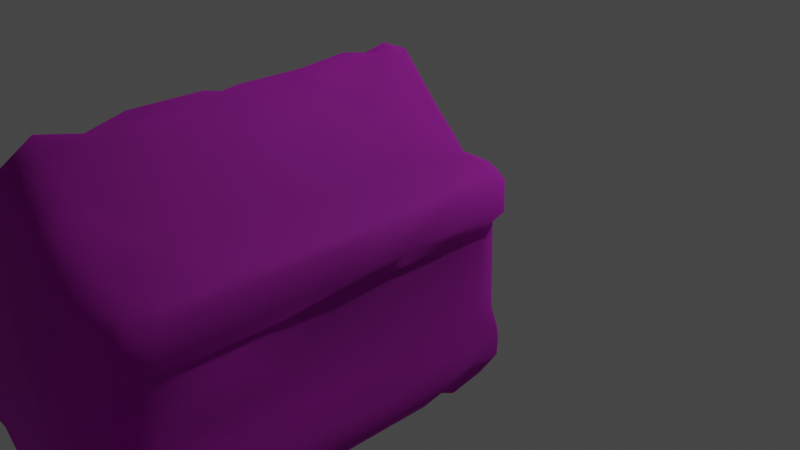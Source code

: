 # Source: Ruins_Pillar_4m_B.blend  (saved by Blender 3.5.10; exported with 4.5.12 LTS)
import bpy
from mathutils import Matrix  # noqa: F401  (used for matrix-valued properties, if any)

bpy.ops.wm.read_factory_settings(use_empty=True)
scene = bpy.context.scene
scene.name = 'Scene'

# ---- collections
col_collection = bpy.data.collections.new('Collection'); scene.collection.children.link(col_collection)

# ---- images (referenced by path relative to the original .blend; pixels are not part of the script)
import os
ASSET_DIR = os.environ.get("B2B_ASSET_DIR", "")  # directory of the original .blend (textures are referenced by path, not embedded)
HERE = os.path.dirname(os.path.abspath(__file__))  # packed textures are extracted next to this script under _unpacked/

def load_image(name, relpath, width, height, colorspace="sRGB"):
    """Load a texture the original file referenced (path relative to the .blend, or extracted next to this script)."""
    p = next((c for c in (os.path.join(HERE, relpath), os.path.join(ASSET_DIR, relpath)) if relpath and os.path.exists(c)), "")
    if p:
        img = bpy.data.images.load(p, check_existing=True)
        img.name = name
    else:  # same state as the original file: an image datablock whose file is absent (Cycles renders it pink)
        img = bpy.data.images.new(name, width, height)
        img.source = "FILE"
        img.filepath = "//" + (relpath or name)
    img.colorspace_settings.name = colorspace
    return img
img_dn_hl_ruins_pillar_b_d_png = load_image('Dn_HL_Ruins_Pillar_B_d.png', 'Dn_HL_Ruins_Pillar_B_d.png', 1024, 1024, 'sRGB')
img_dn_hl_ruins_pillar_b_mre_png = load_image('Dn_HL_Ruins_Pillar_B_mre.png', 'Dn_HL_Ruins_Pillar_B_mre.png', 1024, 1024, 'sRGB')
img_c__users_joo_desktop_files_game_environment_hell_textures_ruins = load_image('C__Users_joo_Desktop_Files_Game_Environment_Hell_Textures_Ruins', 'C__Users_joo_Desktop_Files_Game_Environment_Hell_Textures_RuinsUpdate__Dn_HL_Ruins_Pillar_B_n_png_Normal_Bump.png', 1024, 1024, 'sRGB')

# ---- materials (node trees are filled in below, after node groups)
mat_dn_hl_ruins_pillar_b = bpy.data.materials.new('Dn_HL_Ruins_Pillar_B')
mat_dn_hl_ruins_pillar_b.use_transparent_shadow = False
mat_dn_hl_ruins_pillar_b.diffuse_color = (0.588, 0.588, 0.588, 1.0)
mat_dn_hl_ruins_pillar_b.roughness = 0.9

# ---- material node trees
mat_dn_hl_ruins_pillar_b.use_nodes = True; mat_dn_hl_ruins_pillar_b.node_tree.nodes.clear()
_N = mat_dn_hl_ruins_pillar_b.node_tree.nodes; _L = mat_dn_hl_ruins_pillar_b.node_tree.links
n0 = _N.new('ShaderNodeBsdfPrincipled'); n0.name = 'Principled BSDF'; n0.location = (0, 300)
n0.distribution = 'GGX'
n0.subsurface_method = 'RANDOM_WALK_SKIN'
n0.inputs[2].default_value = 0.9
n0.inputs[13].default_value = 0.0
n0.inputs[18].default_value = 1.0
n0.inputs[27].default_value = (0.0, 0.0, 0.0, 1.0)
n0.inputs[28].default_value = 1.0
n1 = _N.new('ShaderNodeOutputMaterial'); n1.name = 'Material Output'; n1.location = (280, 300)
n2 = _N.new('ShaderNodeTexImage'); n2.name = 'Image Texture'; n2.location = (-480, 300)
n2.image = img_dn_hl_ruins_pillar_b_d_png
n3 = _N.new('ShaderNodeTexImage'); n3.name = 'Image Texture.001'; n3.location = (-480, 0)
n3.image = img_dn_hl_ruins_pillar_b_mre_png
n4 = _N.new('ShaderNodeTexImage'); n4.name = 'Image Texture.002'; n4.location = (-480, -300)
n4.image = img_c__users_joo_desktop_files_game_environment_hell_textures_ruins
n5 = _N.new('ShaderNodeNormalMap'); n5.name = 'Normal Map'; n5.location = (-200, -300)
n5.inputs[0].default_value = 0.0
_L.new(n2.outputs[0], n0.inputs[0])
_L.new(n4.outputs[0], n5.inputs[1])
_L.new(n5.outputs[0], n0.inputs[5])
_L.new(n0.outputs[0], n1.inputs[0])
_L.new(n3.outputs[0], n0.inputs[1])
n1.is_active_output = True

# ---- world
world_world = bpy.data.worlds.new('World'); scene.world = world_world
world_world.use_nodes = True; world_world.node_tree.nodes.clear()
_N = world_world.node_tree.nodes; _L = world_world.node_tree.links
n0 = _N.new('ShaderNodeOutputWorld'); n0.name = 'World Output'; n0.location = (300, 300)
n1 = _N.new('ShaderNodeBackground'); n1.name = 'Background'; n1.location = (10, 300)
n1.inputs[0].default_value = (0.05088, 0.05088, 0.05088, 1.0)
_L.new(n1.outputs[0], n0.inputs[0])
n0.is_active_output = True
world_world.color = (0.05088, 0.05088, 0.05088)
world_world.use_sun_shadow = False
world_world.sun_shadow_jitter_overblur = 0.0

# ---- cameras
cam_camera = bpy.data.cameras.new('Camera')
cam_camera.clip_end = 100.0
cam_camera.ortho_scale = 7.314

# ---- lights
light_light = bpy.data.lights.new('Light', 'POINT')
light_light.transmission_factor = 0.0
light_light.energy = 1000.0
light_light.shadow_soft_size = 0.1
light_light.shadow_maximum_resolution = 0.006
light_light.use_absolute_resolution = True

# ---- meshes
me_ruins_pillar_4m_b = bpy.data.meshes.new('Ruins_Pillar_4m_B')
me_ruins_pillar_4m_b.from_pydata([(1.35, 0.5465, 3.985), (1.312, 0.9306, 4.0), (1.228, 0.4155, 4.0), (0.8188, 0.9458, 4.0), (1.208, 0.1048, 4.0), (-0.4342, 1.303, 4.001), (0.4504, 1.334, 4.001), (0.02834, 1.741, 3.998), (1.258, -0.4904, 4.0), (0.8143, -0.9975, 4.0), (1.356, -0.9742, 3.999), (-0.7981, -0.9727, 4.0), (0.01872, -1.781, 3.998), (-1.321, -0.8482, 4.0), (-1.172, -0.9565, 3.988), (-1.321, -0.5693, 4.0), (-1.19, -0.4352, 4.0), (-1.178, 0.3699, 4.0), (-0.7895, 0.9438, 3.991), (-1.322, 0.5349, 3.999), (-1.315, 0.9043, 3.998), (0.3421, -1.543, -0.03369), (-0.124, -1.654, -0.03318), (0.8552, -0.9797, -0.03369), (-0.6169, -1.237, -0.0342), (1.222, -0.4681, -0.03369), (1.118, -1.009, -0.03674), (1.325, -0.8082, -0.03064), (1.329, -0.7227, -0.02759), (-0.833, -1.029, -0.0342), (1.215, 0.4296, -0.03369), (1.358, 0.8714, -0.0281), (1.373, 0.5865, -0.01743), (1.263, 0.9291, -0.03013), (-1.426, -0.7348, -0.02963), (-1.354, -0.9575, -0.03267), (-1.251, -0.463, -0.03165), (-1.228, -0.1584, -0.02963), (-1.233, 0.07136, -0.03369), (-1.238, 0.4205, -0.03521), (-0.7692, 1.006, -0.03521), (-1.39, 0.7049, -0.04182), (-1.205, 0.8603, -0.008795), (0.7981, 0.9165, -0.0342), (-0.5481, 1.265, -0.04029), (0.8502, 0.999, -0.01134), (0.05212, 1.794, -0.03013), (0.7257, 1.167, 0.01051), (0.5349, 1.33, 0.002383), (-1.284, 0.379, 3.817), (-1.476, 0.5886, 3.608), (-1.32, 0.414, 2.852), (-1.466, 0.8907, 3.692), (-1.458, 0.6007, 3.085), (-1.402, 1.018, 3.72), (-1.475, 0.9342, 3.183), (-1.467, 0.5896, 2.282), (-1.318, 0.417, 1.473), (-0.8188, 1.022, 3.79), (-1.417, 0.5587, 1.385), (-0.6007, 1.333, 3.745), (-0.8881, 1.037, 3.514), (-1.492, 0.6235, 0.799), (-1.339, 0.4271, 0.8086), (-1.318, 0.4175, 0.4642), (-1.331, 0.4089, 0.08875), (-1.47, 0.7146, 1.326), (-1.458, 0.958, 2.036), (-1.477, 0.6832, 0.09129), (-1.339, 0.9114, 0.08265), (-1.473, 0.8922, 0.2188), (-1.474, 0.8988, 0.9616), (-1.468, 1.007, 0.7594), (-1.394, 1.024, 0.1558), (-1.289, 1.027, 0.926), (-1.409, 1.022, 1.096), (-1.141, 1.019, 0.1263), (-0.8998, 1.039, 0.9377), (-1.175, 0.8983, 0.01508), (-0.8522, 1.045, 0.07401), (-0.7945, 1.134, 0.3296), (-0.5764, 1.354, 0.1106), (-0.1245, 1.665, -0.01438), (-0.02378, 1.877, 0.1756), (-0.1189, 1.783, 0.3534), (0.1518, 1.837, 0.2676), (0.3067, 1.67, 0.0796), (-0.008602, 1.895, 0.6837), (0.6584, 1.335, 0.1705), (0.4074, 1.602, 0.5252), (0.9236, 1.057, 0.2041), (0.9175, 1.054, 0.676), (0.9944, 1.064, 0.1258), (1.178, 1.004, 0.004922), (1.277, 0.96, -0.00016), (1.326, 0.956, 0.08113), (1.403, 1.042, 0.2473), (1.486, 0.9048, 0.1202), (1.373, 1.054, 0.8335), (1.49, 0.9747, 0.8025), (1.471, 0.625, 0.09434), (1.487, 0.9261, 1.234), (1.496, 0.6715, 1.295), (1.285, 1.051, 1.173), (0.915, 1.065, 1.193), (1.497, 0.9777, 1.501), (1.424, 1.044, 1.638), (0.3927, 1.572, 0.9971), (1.412, 1.043, 2.254), (0.8967, 1.065, 1.946), (0.5, 1.497, 1.452), (0.4165, 1.547, 1.844), (0.5278, 1.431, 0.8157), (0.3517, 1.527, 0.7924), (0.2935, 1.683, 0.8569), (0.08654, 1.866, 1.259), (0.09463, 1.884, 0.6532), (-0.07186, 1.831, 1.132), (-0.04656, 1.856, 1.815), (0.06326, 1.883, 2.063), (-0.1695, 1.746, 1.909), (0.1761, 1.813, 2.517), (-0.0501, 1.884, 2.154), (0.879, 1.088, 2.628), (-0.009615, 1.912, 2.906), (0.1265, 1.831, 3.146), (-0.3482, 1.564, 2.381), (-0.1827, 1.725, 3.289), (-0.7156, 1.2, 1.692), (-0.8466, 1.03, 2.047), (-1.35, 1.013, 1.992), (-0.8856, 1.064, 2.524), (-1.421, 1.022, 2.551), (-0.9772, 1.046, 3.0), (-0.9145, 1.019, 2.926), (-0.75, 1.212, 2.59), (-0.4327, 1.489, 3.566), (-0.379, 1.42, 3.732), (-0.2449, 1.681, 3.765), (-0.2211, 1.592, 3.88), (0.02125, 1.936, 3.7), (0.3806, 1.624, 3.71), (0.5197, 1.382, 3.809), (0.9074, 1.08, 3.058), (0.5825, 1.409, 3.566), (0.8972, 1.072, 3.726), (1.449, 1.065, 2.974), (1.401, 0.9863, 3.862), (1.393, 1.053, 3.611), (1.484, 0.957, 2.083), (1.486, 0.9539, 3.619), (1.477, 0.6462, 3.701), (1.475, 0.6523, 2.464), (1.498, 0.6376, 1.809), (1.332, 0.4327, 3.699), (1.329, 0.4266, 2.485), (1.337, -0.166, 3.669), (1.348, 0.3224, 3.088), (1.343, -0.1483, 2.447), (1.341, 0.4691, 2.061), (1.404, 0.4818, 1.6), (1.343, 0.4307, 1.266), (1.356, -0.4555, 1.436), (1.458, 0.5739, 0.7309), (1.358, 0.4448, 0.7319), (1.337, 0.4489, 0.2305), (1.34, -0.4792, 0.2782), (1.263, 0.4216, 0.006953), (1.305, -0.4671, 0.01864), (1.366, -0.6569, -0.001174), (1.468, -0.6807, 0.09281), (1.484, -0.6609, 0.9722), (1.47, -0.8826, 0.106), (1.483, -0.7394, 1.459), (1.372, -1.083, 0.2315), (1.458, -1.061, 0.6826), (1.472, -0.9696, 0.8569), (1.249, -1.097, 0.5851), (1.155, -1.098, 0.09535), (0.8466, -1.096, 0.1467), (0.8831, -1.045, 0.3839), (0.8856, -1.116, 0.6847), (1.405, -1.083, 0.9976), (0.7495, -1.241, 0.08214), (0.8983, -1.099, 1.716), (0.1716, -1.823, 0.104), (0.8411, -1.188, 1.37), (0.08552, -1.936, 0.6745), (1.412, -1.08, 1.938), (-0.02024, -1.926, 0.2061), (-0.2637, -1.641, 0.03032), (-0.2343, -1.748, 0.1385), (-0.3057, -1.68, 0.6791), (-0.3355, -1.653, 0.329), (-0.5121, -1.491, 0.08164), (-0.6923, -1.293, 0.2782), (-0.8775, -1.077, 1.199), (-0.8841, -1.098, 0.2025), (-1.323, -1.087, 0.09637), (-1.407, -1.055, 0.7172), (-1.483, -0.9251, 0.07859), (-1.468, -0.9939, 0.485), (-1.476, -0.667, 0.1777), (-1.332, -0.4393, 0.03744), (-1.468, -0.6629, 0.6892), (-1.306, 0.2176, 0.1406), (-1.317, -0.4448, 0.4337), (-1.492, -0.9468, 1.346), (-1.339, -0.4367, 1.22), (-1.498, -0.6098, 1.277), (-1.321, -0.4372, 1.456), (-1.442, -0.8143, 1.517), (-1.341, -1.06, 1.419), (-1.301, -0.4686, 1.71), (-1.311, -0.4514, 2.535), (-1.461, -0.6128, 1.825), (-1.346, -1.046, 1.731), (-1.46, -0.63, 2.546), (-1.465, -0.9833, 1.824), (-1.347, -0.4539, 2.978), (-1.47, -0.752, 2.859), (-1.47, -1.013, 2.759), (-1.322, 0.2702, 3.664), (-1.313, -0.2804, 3.744), (-1.271, -0.416, 3.819), (-1.481, -0.6306, 3.124), (-1.383, -0.6012, 3.838), (-1.461, -0.6311, 3.739), (-1.464, -0.9474, 3.185), (-1.457, -0.9499, 3.758), (-1.372, -0.9767, 3.855), (-1.382, -1.062, 3.685), (-0.8138, -1.071, 3.784), (-1.242, -1.063, 3.279), (-1.4, -1.067, 2.966), (-0.8816, -1.068, 3.588), (-1.015, -1.087, 1.896), (-0.8972, -1.09, 3.03), (-0.1108, -1.824, 3.703), (-0.8618, -1.055, 1.959), (-0.8517, -1.108, 1.861), (-0.3234, -1.637, 1.013), (-0.5005, -1.423, 1.833), (-0.378, -1.591, 2.158), (-0.1235, -1.824, 1.292), (-0.1382, -1.728, 0.8132), (-0.05516, -1.895, 1.085), (0.1134, -1.9, 0.9163), (0.003036, -1.923, 1.264), (-0.08249, -1.842, 1.516), (0.2637, -1.738, 1.417), (0.2085, -1.804, 1.621), (-0.006073, -1.918, 1.701), (0.07895, -1.922, 1.684), (0.5056, -1.539, 1.64), (-0.05111, -1.9, 2.359), (0.01417, -1.936, 3.43), (0.06781, -1.932, 2.695), (0.08552, -1.918, 3.503), (0.5425, -1.492, 2.762), (0.333, -1.704, 3.277), (0.9089, -1.113, 2.404), (0.2793, -1.723, 3.712), (0.0334, -1.834, 3.839), (0.5698, -1.434, 3.494), (0.5238, -1.457, 3.748), (0.5162, -1.371, 3.828), (0.8714, -1.049, 3.829), (0.6128, -1.385, 3.754), (0.9064, -1.111, 3.672), (0.9317, -1.094, 3.251), (0.9458, -1.041, 2.804), (1.036, -1.1, 2.775), (1.317, -1.085, 2.324), (1.423, -1.091, 3.626), (1.472, -1.005, 2.228), (1.484, -1.007, 3.601), (1.481, -0.671, 2.557), (1.468, -0.6634, 3.718), (1.33, -0.4302, 2.346), (1.341, -0.4701, 3.572), (1.351, -0.4413, 2.866)], [], [(0, 1, 2), (2, 1, 3), (4, 2, 3), (4, 3, 5), (3, 6, 5), (5, 6, 7), (8, 4, 5), (8, 9, 10), (8, 11, 9), (8, 5, 11), (9, 11, 12), (11, 13, 14), (13, 11, 15), (15, 11, 16), (11, 17, 16), (5, 17, 11), (17, 5, 18), (18, 19, 17), (19, 18, 20), (21, 22, 23), (23, 22, 24), (25, 23, 24), (26, 23, 25), (27, 26, 25), (28, 27, 25), (25, 24, 29), (30, 25, 29), (31, 32, 30), (31, 30, 33), (34, 29, 35), (29, 34, 36), (29, 36, 37), (29, 37, 38), (39, 29, 38), (40, 29, 39), (30, 29, 40), (40, 39, 41), (40, 41, 42), (30, 40, 43), (33, 30, 43), (43, 40, 44), (33, 43, 45), (46, 43, 44), (47, 45, 43), (48, 43, 46), (47, 43, 48), (19, 49, 17), (49, 19, 50), (51, 49, 50), (50, 19, 52), (19, 20, 52), (50, 53, 51), (20, 54, 52), (50, 52, 55), (50, 55, 53), (55, 52, 54), (20, 18, 54), (56, 51, 53), (53, 55, 56), (56, 57, 51), (54, 18, 58), (57, 56, 59), (58, 18, 60), (18, 5, 60), (58, 61, 54), (61, 58, 60), (59, 62, 57), (57, 62, 63), (62, 64, 63), (65, 64, 62), (56, 66, 59), (59, 66, 62), (41, 39, 65), (67, 66, 56), (55, 67, 56), (68, 41, 65), (62, 68, 65), (68, 69, 41), (42, 41, 69), (62, 70, 68), (68, 70, 69), (66, 71, 62), (66, 67, 71), (62, 72, 70), (71, 72, 62), (70, 73, 69), (72, 73, 70), (71, 74, 72), (73, 72, 74), (71, 75, 74), (71, 67, 75), (73, 76, 69), (76, 42, 69), (74, 77, 73), (75, 77, 74), (73, 77, 76), (42, 76, 78), (78, 40, 42), (78, 76, 40), (40, 76, 79), (76, 77, 79), (79, 80, 40), (79, 77, 80), (40, 80, 44), (80, 81, 44), (80, 77, 81), (81, 82, 44), (46, 44, 82), (83, 82, 81), (83, 46, 82), (81, 84, 83), (77, 84, 81), (85, 46, 83), (84, 85, 83), (85, 86, 46), (46, 86, 48), (84, 87, 85), (84, 77, 87), (86, 88, 48), (88, 47, 48), (85, 89, 86), (86, 89, 88), (88, 90, 47), (90, 45, 47), (88, 91, 90), (88, 89, 91), (90, 92, 45), (91, 92, 90), (92, 93, 45), (93, 33, 45), (33, 93, 94), (94, 31, 33), (94, 93, 95), (31, 94, 95), (96, 95, 93), (92, 96, 93), (97, 31, 95), (96, 97, 95), (97, 32, 31), (92, 98, 96), (96, 99, 97), (98, 99, 96), (100, 32, 97), (98, 101, 99), (99, 102, 97), (99, 101, 102), (97, 102, 100), (103, 101, 98), (104, 98, 92), (103, 98, 104), (91, 104, 92), (103, 105, 101), (105, 102, 101), (106, 103, 104), (106, 105, 103), (104, 91, 107), (106, 108, 105), (109, 106, 104), (109, 108, 106), (110, 109, 104), (107, 110, 104), (110, 111, 109), (111, 110, 107), (91, 112, 107), (89, 112, 91), (113, 107, 112), (89, 113, 112), (114, 107, 113), (114, 113, 89), (114, 115, 107), (115, 111, 107), (116, 114, 89), (116, 115, 114), (85, 116, 89), (87, 116, 85), (115, 116, 87), (87, 117, 115), (87, 77, 117), (118, 115, 117), (118, 117, 77), (118, 119, 115), (119, 111, 115), (77, 120, 118), (120, 119, 118), (121, 111, 119), (111, 121, 109), (119, 120, 122), (121, 123, 109), (109, 123, 108), (119, 124, 121), (119, 122, 124), (121, 125, 123), (124, 125, 121), (120, 126, 122), (126, 124, 122), (125, 124, 127), (126, 127, 124), (128, 126, 120), (77, 128, 120), (77, 129, 128), (130, 129, 77), (75, 130, 77), (75, 67, 130), (129, 131, 128), (130, 131, 129), (128, 131, 126), (132, 130, 67), (132, 131, 130), (67, 55, 132), (55, 54, 132), (54, 133, 132), (133, 131, 132), (54, 61, 133), (133, 134, 131), (133, 61, 134), (131, 134, 135), (61, 135, 134), (126, 131, 135), (61, 60, 135), (135, 136, 126), (135, 60, 136), (126, 136, 127), (136, 60, 137), (60, 5, 137), (138, 127, 136), (137, 138, 136), (5, 139, 137), (137, 139, 138), (5, 7, 139), (127, 138, 140), (140, 138, 139), (139, 7, 140), (125, 127, 140), (140, 7, 6), (125, 140, 141), (141, 140, 6), (125, 141, 123), (6, 142, 141), (6, 3, 142), (123, 141, 143), (141, 142, 144), (141, 144, 143), (142, 145, 144), (144, 145, 143), (3, 145, 142), (143, 146, 123), (145, 146, 143), (123, 146, 108), (3, 147, 145), (3, 1, 147), (147, 1, 0), (145, 148, 146), (145, 147, 148), (149, 108, 146), (105, 108, 149), (150, 146, 148), (148, 147, 150), (146, 150, 149), (151, 150, 147), (0, 151, 147), (149, 150, 152), (150, 151, 152), (105, 149, 153), (152, 153, 149), (105, 153, 102), (151, 0, 154), (152, 151, 154), (0, 2, 154), (153, 152, 155), (154, 155, 152), (156, 154, 2), (4, 156, 2), (154, 157, 155), (154, 156, 157), (156, 4, 8), (157, 158, 155), (157, 156, 158), (153, 155, 159), (159, 155, 158), (160, 153, 159), (153, 160, 102), (160, 159, 161), (102, 160, 161), (162, 159, 158), (162, 161, 159), (163, 102, 161), (102, 163, 100), (164, 163, 161), (100, 163, 165), (163, 164, 165), (164, 161, 166), (164, 166, 165), (166, 161, 162), (100, 165, 167), (32, 100, 167), (32, 167, 30), (30, 167, 25), (167, 165, 168), (167, 168, 25), (165, 166, 168), (168, 28, 25), (28, 168, 169), (28, 169, 27), (169, 168, 170), (166, 170, 168), (169, 170, 27), (166, 171, 170), (162, 171, 166), (170, 172, 27), (162, 173, 171), (27, 172, 174), (27, 174, 26), (170, 175, 172), (175, 174, 172), (170, 171, 176), (170, 176, 175), (173, 176, 171), (174, 175, 177), (176, 177, 175), (26, 174, 178), (174, 177, 178), (179, 26, 178), (26, 179, 23), (177, 180, 178), (178, 180, 179), (177, 181, 180), (180, 181, 179), (176, 182, 177), (182, 181, 177), (183, 23, 179), (179, 181, 183), (23, 183, 21), (182, 184, 181), (21, 183, 185), (21, 185, 22), (181, 186, 183), (184, 186, 181), (185, 183, 187), (188, 184, 182), (185, 189, 22), (185, 187, 189), (189, 190, 22), (24, 22, 190), (190, 189, 191), (191, 189, 192), (192, 189, 187), (190, 191, 193), (193, 191, 192), (190, 194, 24), (194, 190, 193), (194, 195, 24), (194, 193, 196), (196, 195, 194), (195, 197, 24), (196, 197, 195), (29, 24, 197), (29, 197, 198), (35, 29, 198), (199, 198, 197), (197, 196, 199), (35, 198, 200), (34, 35, 200), (201, 200, 198), (201, 198, 199), (200, 202, 34), (200, 201, 202), (202, 203, 34), (36, 34, 203), (203, 37, 36), (203, 38, 37), (204, 202, 201), (202, 204, 203), (38, 65, 39), (205, 65, 38), (203, 205, 38), (65, 205, 64), (203, 64, 205), (206, 64, 203), (204, 206, 203), (63, 64, 206), (207, 204, 201), (199, 207, 201), (208, 63, 206), (208, 57, 63), (204, 209, 206), (209, 208, 206), (207, 209, 204), (210, 57, 208), (210, 208, 209), (210, 51, 57), (207, 211, 209), (209, 211, 210), (207, 199, 212), (207, 212, 211), (196, 212, 199), (211, 213, 210), (213, 214, 210), (214, 51, 210), (215, 213, 211), (215, 214, 213), (216, 211, 212), (215, 217, 214), (218, 215, 211), (218, 217, 215), (218, 211, 216), (217, 219, 214), (219, 51, 214), (218, 220, 217), (220, 219, 217), (221, 220, 218), (219, 222, 51), (222, 49, 51), (49, 222, 17), (222, 223, 17), (223, 222, 219), (17, 223, 16), (16, 223, 224), (219, 224, 223), (224, 15, 16), (225, 219, 220), (226, 15, 224), (13, 15, 226), (227, 224, 219), (227, 219, 225), (226, 224, 227), (228, 225, 220), (228, 227, 225), (221, 228, 220), (227, 229, 226), (228, 229, 227), (13, 226, 230), (230, 226, 229), (13, 230, 14), (230, 229, 231), (229, 228, 231), (230, 232, 14), (230, 231, 232), (11, 14, 232), (11, 232, 12), (231, 228, 233), (232, 231, 233), (228, 221, 234), (228, 234, 233), (221, 218, 234), (234, 218, 216), (232, 233, 235), (216, 236, 234), (216, 212, 236), (233, 234, 237), (235, 233, 237), (236, 237, 234), (236, 212, 196), (238, 235, 237), (232, 235, 238), (239, 237, 236), (240, 236, 196), (239, 236, 240), (240, 196, 241), (241, 196, 193), (239, 240, 242), (242, 240, 241), (241, 193, 192), (239, 243, 237), (239, 242, 243), (237, 243, 238), (242, 241, 244), (243, 242, 244), (192, 245, 241), (245, 192, 187), (241, 245, 246), (247, 245, 187), (246, 245, 247), (183, 247, 187), (241, 246, 248), (248, 246, 247), (241, 248, 244), (186, 247, 183), (249, 244, 248), (244, 249, 243), (250, 248, 247), (248, 250, 249), (186, 250, 247), (250, 251, 249), (250, 186, 251), (243, 249, 252), (249, 251, 253), (253, 252, 249), (251, 186, 254), (254, 253, 251), (243, 252, 255), (253, 255, 252), (256, 243, 255), (256, 238, 243), (257, 255, 253), (255, 257, 256), (253, 254, 257), (238, 256, 258), (254, 259, 257), (256, 257, 260), (257, 259, 260), (260, 258, 256), (261, 259, 254), (259, 261, 260), (261, 254, 186), (186, 184, 261), (188, 261, 184), (260, 262, 258), (258, 263, 238), (262, 263, 258), (232, 238, 263), (12, 232, 263), (264, 262, 260), (264, 260, 261), (263, 262, 265), (264, 265, 262), (263, 265, 266), (266, 12, 263), (265, 264, 266), (266, 267, 12), (267, 9, 12), (267, 10, 9), (268, 267, 266), (268, 266, 264), (269, 267, 268), (269, 268, 264), (269, 10, 267), (264, 270, 269), (270, 264, 271), (271, 264, 261), (270, 271, 272), (272, 271, 261), (269, 270, 272), (273, 272, 261), (273, 261, 188), (274, 269, 272), (274, 272, 273), (269, 274, 10), (188, 275, 273), (275, 274, 273), (275, 188, 182), (176, 275, 182), (173, 275, 176), (276, 10, 274), (275, 276, 274), (275, 173, 277), (277, 276, 275), (162, 277, 173), (10, 276, 278), (278, 276, 277), (278, 8, 10), (279, 277, 162), (158, 279, 162), (280, 8, 278), (156, 8, 280), (281, 279, 158), (158, 156, 281), (281, 277, 279), (156, 280, 281), (277, 281, 278), (280, 278, 281)])
me_ruins_pillar_4m_b.polygons.foreach_set('use_smooth', [True] * 560)
_uv = me_ruins_pillar_4m_b.uv_layers.new(name='UVMap')
_uv.uv.foreach_set('vector', [0.6729, 0.9898, 0.6587, 0.9884, 0.6777, 0.9853, 0.6777, 0.9853, 0.6587, 0.9884, 0.6582, 0.9704, 0.689, 0.9846, 0.6777, 0.9853, 0.6582, 0.9704, 0.689, 0.9846, 0.6582, 0.9704, 0.645, 0.9247, 0.6582, 0.9704, 0.644, 0.957, 0.645, 0.9247, 0.645, 0.9247, 0.644, 0.957, 0.6294, 0.9416, 0.7104, 0.9864, 0.689, 0.9846, 0.645, 0.9247, 0.7104, 0.9864, 0.729, 0.9703, 0.7285, 0.99, 0.7104, 0.9864, 0.7285, 0.9114, 0.729, 0.9703, 0.7104, 0.9864, 0.645, 0.9247, 0.7285, 0.9114, 0.729, 0.9703, 0.7285, 0.9114, 0.7578, 0.9413, 0.7285, 0.9114, 0.7236, 0.8924, 0.7275, 0.8978, 0.7236, 0.8924, 0.7285, 0.9114, 0.7134, 0.8924, 0.7134, 0.8924, 0.7285, 0.9114, 0.7085, 0.8972, 0.7285, 0.9114, 0.6792, 0.8976, 0.7085, 0.8972, 0.645, 0.9247, 0.6792, 0.8976, 0.7285, 0.9114, 0.6792, 0.8976, 0.645, 0.9247, 0.6582, 0.9117, 0.6582, 0.9117, 0.6733, 0.8923, 0.6792, 0.8976, 0.6733, 0.8923, 0.6582, 0.9117, 0.6597, 0.8926, 0.4397, 0.1748, 0.4231, 0.1802, 0.4565, 0.1523, 0.4565, 0.1523, 0.4231, 0.1802, 0.4038, 0.167, 0.468, 0.1328, 0.4565, 0.1523, 0.4038, 0.167, 0.4661, 0.1528, 0.4565, 0.1523, 0.468, 0.1328, 0.4729, 0.145, 0.4661, 0.1528, 0.468, 0.1328, 0.4729, 0.1416, 0.4729, 0.145, 0.468, 0.1328, 0.468, 0.1328, 0.4038, 0.167, 0.3953, 0.1602, 0.4648, 0.1001, 0.468, 0.1328, 0.3953, 0.1602, 0.4688, 0.0835, 0.4702, 0.09375, 0.4648, 0.1001, 0.4688, 0.0835, 0.4648, 0.1001, 0.4651, 0.08203, 0.3728, 0.1514, 0.3953, 0.1602, 0.3762, 0.1592, 0.3953, 0.1602, 0.3728, 0.1514, 0.3782, 0.1406, 0.3953, 0.1602, 0.3782, 0.1406, 0.3782, 0.1299, 0.3953, 0.1602, 0.3782, 0.1299, 0.3772, 0.1211, 0.3757, 0.1089, 0.3953, 0.1602, 0.3772, 0.1211, 0.3909, 0.08594, 0.3953, 0.1602, 0.3757, 0.1089, 0.4648, 0.1001, 0.3953, 0.1602, 0.3909, 0.08594, 0.3909, 0.08594, 0.3757, 0.1089, 0.3694, 0.09863, 0.3909, 0.08594, 0.3694, 0.09863, 0.3755, 0.09228, 0.4648, 0.1001, 0.3909, 0.08594, 0.4482, 0.0835, 0.4651, 0.08203, 0.4648, 0.1001, 0.4482, 0.0835, 0.4482, 0.0835, 0.3909, 0.08594, 0.3979, 0.07568, 0.4651, 0.08203, 0.4482, 0.0835, 0.45, 0.08057, 0.418, 0.05469, 0.4482, 0.0835, 0.3979, 0.07568, 0.4448, 0.07471, 0.45, 0.08057, 0.4482, 0.0835, 0.4373, 0.06934, 0.4482, 0.0835, 0.418, 0.05469, 0.4448, 0.07471, 0.4482, 0.0835, 0.4373, 0.06934, 0.3906, 0.1914, 0.3796, 0.1997, 0.3789, 0.1885, 0.3796, 0.1997, 0.3906, 0.1914, 0.3911, 0.2148, 0.3748, 0.2549, 0.3796, 0.1997, 0.3911, 0.2148, 0.3911, 0.2148, 0.3906, 0.1914, 0.407, 0.2119, 0.3906, 0.1914, 0.4126, 0.1938, 0.407, 0.2119, 0.3911, 0.2148, 0.3887, 0.2437, 0.3748, 0.2549, 0.4126, 0.1938, 0.4143, 0.2104, 0.407, 0.2119, 0.3911, 0.2148, 0.407, 0.2119, 0.4072, 0.2393, 0.3911, 0.2148, 0.4072, 0.2393, 0.3887, 0.2437, 0.4072, 0.2393, 0.407, 0.2119, 0.4143, 0.2104, 0.4126, 0.1938, 0.4438, 0.1899, 0.4143, 0.2104, 0.3862, 0.2876, 0.3748, 0.2549, 0.3887, 0.2437, 0.3887, 0.2437, 0.4072, 0.2393, 0.3862, 0.2876, 0.3862, 0.2876, 0.3738, 0.3325, 0.3748, 0.2549, 0.4143, 0.2104, 0.4438, 0.1899, 0.4448, 0.2026, 0.3738, 0.3325, 0.3862, 0.2876, 0.3835, 0.3369, 0.4448, 0.2026, 0.4438, 0.1899, 0.4651, 0.2065, 0.4438, 0.1899, 0.4731, 0.1914, 0.4651, 0.2065, 0.4448, 0.2026, 0.4424, 0.2188, 0.4143, 0.2104, 0.4424, 0.2188, 0.4448, 0.2026, 0.4651, 0.2065, 0.3835, 0.3369, 0.3887, 0.3691, 0.3738, 0.3325, 0.3738, 0.3325, 0.3887, 0.3691, 0.3752, 0.3706, 0.3887, 0.3691, 0.3782, 0.3906, 0.3752, 0.3706, 0.3828, 0.4126, 0.3782, 0.3906, 0.3887, 0.3691, 0.3862, 0.2876, 0.3928, 0.3398, 0.3835, 0.3369, 0.3835, 0.3369, 0.3928, 0.3398, 0.3887, 0.3691, 0.4016, 0.4155, 0.385, 0.4214, 0.3828, 0.4126, 0.4072, 0.3013, 0.3928, 0.3398, 0.3862, 0.2876, 0.4072, 0.2393, 0.4072, 0.3013, 0.3862, 0.2876, 0.3977, 0.4077, 0.4016, 0.4155, 0.3828, 0.4126, 0.3887, 0.3691, 0.3977, 0.4077, 0.3828, 0.4126, 0.3977, 0.4077, 0.4124, 0.4077, 0.4016, 0.4155, 0.4167, 0.4155, 0.4016, 0.4155, 0.4124, 0.4077, 0.3887, 0.3691, 0.406, 0.3984, 0.3977, 0.4077, 0.3977, 0.4077, 0.406, 0.3984, 0.4124, 0.4077, 0.3928, 0.3398, 0.4048, 0.3589, 0.3887, 0.3691, 0.3928, 0.3398, 0.4072, 0.3013, 0.4048, 0.3589, 0.3887, 0.3691, 0.4094, 0.3696, 0.406, 0.3984, 0.4048, 0.3589, 0.4094, 0.3696, 0.3887, 0.3691, 0.406, 0.3984, 0.4138, 0.4009, 0.4124, 0.4077, 0.4094, 0.3696, 0.4138, 0.4009, 0.406, 0.3984, 0.4048, 0.3589, 0.4185, 0.3604, 0.4094, 0.3696, 0.4138, 0.4009, 0.4094, 0.3696, 0.4185, 0.3604, 0.4048, 0.3589, 0.4121, 0.3516, 0.4185, 0.3604, 0.4048, 0.3589, 0.4072, 0.3013, 0.4121, 0.3516, 0.4138, 0.4009, 0.4253, 0.4067, 0.4124, 0.4077, 0.4253, 0.4067, 0.4167, 0.4155, 0.4124, 0.4077, 0.4185, 0.3604, 0.4402, 0.3628, 0.4138, 0.4009, 0.4121, 0.3516, 0.4402, 0.3628, 0.4185, 0.3604, 0.4138, 0.4009, 0.4402, 0.3628, 0.4253, 0.4067, 0.4167, 0.4155, 0.4253, 0.4067, 0.4194, 0.4141, 0.4194, 0.4141, 0.4424, 0.4194, 0.4167, 0.4155, 0.4194, 0.4141, 0.4253, 0.4067, 0.4424, 0.4194, 0.4424, 0.4194, 0.4253, 0.4067, 0.4399, 0.4121, 0.4253, 0.4067, 0.4402, 0.3628, 0.4399, 0.4121, 0.4399, 0.4121, 0.4473, 0.3984, 0.4424, 0.4194, 0.4399, 0.4121, 0.4402, 0.3628, 0.4473, 0.3984, 0.4424, 0.4194, 0.4473, 0.3984, 0.4626, 0.4189, 0.4473, 0.3984, 0.4648, 0.4097, 0.4626, 0.4189, 0.4473, 0.3984, 0.4402, 0.3628, 0.4648, 0.4097, 0.4648, 0.4097, 0.4956, 0.4165, 0.4626, 0.4189, 0.5088, 0.416, 0.4626, 0.4189, 0.4956, 0.4165, 0.5054, 0.4043, 0.4956, 0.4165, 0.4648, 0.4097, 0.5054, 0.4043, 0.5088, 0.416, 0.4956, 0.4165, 0.4648, 0.4097, 0.4988, 0.3945, 0.5054, 0.4043, 0.4402, 0.3628, 0.4988, 0.3945, 0.4648, 0.4097, 0.5142, 0.3994, 0.5088, 0.416, 0.5054, 0.4043, 0.4988, 0.3945, 0.5142, 0.3994, 0.5054, 0.4043, 0.5142, 0.3994, 0.5254, 0.4106, 0.5088, 0.416, 0.5088, 0.416, 0.5254, 0.4106, 0.5479, 0.4175, 0.4988, 0.3945, 0.5059, 0.3765, 0.5142, 0.3994, 0.4988, 0.3945, 0.4402, 0.3628, 0.5059, 0.3765, 0.5254, 0.4106, 0.5532, 0.4072, 0.5479, 0.4175, 0.5532, 0.4072, 0.5625, 0.4165, 0.5479, 0.4175, 0.5142, 0.3994, 0.5342, 0.3867, 0.5254, 0.4106, 0.5254, 0.4106, 0.5342, 0.3867, 0.5532, 0.4072, 0.5532, 0.4072, 0.5747, 0.4062, 0.5625, 0.4165, 0.5747, 0.4062, 0.5742, 0.4194, 0.5625, 0.4165, 0.5532, 0.4072, 0.5747, 0.3794, 0.5747, 0.4062, 0.5532, 0.4072, 0.5342, 0.3867, 0.5747, 0.3794, 0.5747, 0.4062, 0.5796, 0.4092, 0.5742, 0.4194, 0.5747, 0.3794, 0.5796, 0.4092, 0.5747, 0.4062, 0.5796, 0.4092, 0.5918, 0.415, 0.5742, 0.4194, 0.5918, 0.415, 0.5981, 0.417, 0.5742, 0.4194, 0.5981, 0.417, 0.5918, 0.415, 0.5977, 0.415, 0.5977, 0.415, 0.6045, 0.4165, 0.5981, 0.417, 0.5977, 0.415, 0.5918, 0.415, 0.5996, 0.4102, 0.6045, 0.4165, 0.5977, 0.415, 0.5996, 0.4102, 0.6001, 0.3989, 0.5996, 0.4102, 0.5918, 0.415, 0.5796, 0.4092, 0.6001, 0.3989, 0.5918, 0.415, 0.6079, 0.4062, 0.6045, 0.4165, 0.5996, 0.4102, 0.6001, 0.3989, 0.6079, 0.4062, 0.5996, 0.4102, 0.6079, 0.4062, 0.6235, 0.418, 0.6045, 0.4165, 0.5796, 0.4092, 0.5981, 0.3687, 0.6001, 0.3989, 0.6001, 0.3989, 0.606, 0.3696, 0.6079, 0.4062, 0.5981, 0.3687, 0.606, 0.3696, 0.6001, 0.3989, 0.6221, 0.4097, 0.6235, 0.418, 0.6079, 0.4062, 0.5981, 0.3687, 0.6079, 0.3467, 0.606, 0.3696, 0.606, 0.3696, 0.6226, 0.3442, 0.6079, 0.4062, 0.606, 0.3696, 0.6079, 0.3467, 0.6226, 0.3442, 0.6079, 0.4062, 0.6226, 0.3442, 0.6221, 0.4097, 0.5942, 0.3501, 0.6079, 0.3467, 0.5981, 0.3687, 0.5737, 0.3501, 0.5981, 0.3687, 0.5796, 0.4092, 0.5942, 0.3501, 0.5981, 0.3687, 0.5737, 0.3501, 0.5747, 0.3794, 0.5737, 0.3501, 0.5796, 0.4092, 0.5942, 0.3501, 0.606, 0.3325, 0.6079, 0.3467, 0.606, 0.3325, 0.6226, 0.3442, 0.6079, 0.3467, 0.6011, 0.3247, 0.5942, 0.3501, 0.5737, 0.3501, 0.6011, 0.3247, 0.606, 0.3325, 0.5942, 0.3501, 0.5737, 0.3501, 0.5747, 0.3794, 0.5347, 0.3604, 0.6011, 0.3247, 0.6016, 0.2915, 0.606, 0.3325, 0.5732, 0.3081, 0.6011, 0.3247, 0.5737, 0.3501, 0.5732, 0.3081, 0.6016, 0.2915, 0.6011, 0.3247, 0.541, 0.3354, 0.5732, 0.3081, 0.5737, 0.3501, 0.5347, 0.3604, 0.541, 0.3354, 0.5737, 0.3501, 0.541, 0.3354, 0.5361, 0.314, 0.5732, 0.3081, 0.5361, 0.314, 0.541, 0.3354, 0.5347, 0.3604, 0.5747, 0.3794, 0.5454, 0.3706, 0.5347, 0.3604, 0.5342, 0.3867, 0.5454, 0.3706, 0.5747, 0.3794, 0.5352, 0.3716, 0.5347, 0.3604, 0.5454, 0.3706, 0.5342, 0.3867, 0.5352, 0.3716, 0.5454, 0.3706, 0.5264, 0.3677, 0.5347, 0.3604, 0.5352, 0.3716, 0.5264, 0.3677, 0.5352, 0.3716, 0.5342, 0.3867, 0.5264, 0.3677, 0.5112, 0.3452, 0.5347, 0.3604, 0.5112, 0.3452, 0.5361, 0.314, 0.5347, 0.3604, 0.5112, 0.3784, 0.5264, 0.3677, 0.5342, 0.3867, 0.5112, 0.3784, 0.5112, 0.3452, 0.5264, 0.3677, 0.5142, 0.3994, 0.5112, 0.3784, 0.5342, 0.3867, 0.5059, 0.3765, 0.5112, 0.3784, 0.5142, 0.3994, 0.5112, 0.3452, 0.5112, 0.3784, 0.5059, 0.3765, 0.5059, 0.3765, 0.5024, 0.3521, 0.5112, 0.3452, 0.5059, 0.3765, 0.4402, 0.3628, 0.5024, 0.3521, 0.5039, 0.3149, 0.5112, 0.3452, 0.5024, 0.3521, 0.5039, 0.3149, 0.5024, 0.3521, 0.4402, 0.3628, 0.5039, 0.3149, 0.5098, 0.3013, 0.5112, 0.3452, 0.5098, 0.3013, 0.5361, 0.314, 0.5112, 0.3452, 0.4402, 0.3628, 0.4951, 0.3096, 0.5039, 0.3149, 0.4951, 0.3096, 0.5098, 0.3013, 0.5039, 0.3149, 0.5176, 0.2769, 0.5361, 0.314, 0.5098, 0.3013, 0.5361, 0.314, 0.5176, 0.2769, 0.5732, 0.3081, 0.5098, 0.3013, 0.4951, 0.3096, 0.5039, 0.2959, 0.5176, 0.2769, 0.5723, 0.2705, 0.5732, 0.3081, 0.5732, 0.3081, 0.5723, 0.2705, 0.6016, 0.2915, 0.5098, 0.3013, 0.5068, 0.2559, 0.5176, 0.2769, 0.5098, 0.3013, 0.5039, 0.2959, 0.5068, 0.2559, 0.5176, 0.2769, 0.5146, 0.2427, 0.5723, 0.2705, 0.5068, 0.2559, 0.5146, 0.2427, 0.5176, 0.2769, 0.4951, 0.3096, 0.4805, 0.2837, 0.5039, 0.2959, 0.4805, 0.2837, 0.5068, 0.2559, 0.5039, 0.2959, 0.5146, 0.2427, 0.5068, 0.2559, 0.4951, 0.2349, 0.4805, 0.2837, 0.4951, 0.2349, 0.5068, 0.2559, 0.4529, 0.3208, 0.4805, 0.2837, 0.4951, 0.3096, 0.4402, 0.3628, 0.4529, 0.3208, 0.4951, 0.3096, 0.4402, 0.3628, 0.4417, 0.3013, 0.4529, 0.3208, 0.4141, 0.3032, 0.4417, 0.3013, 0.4402, 0.3628, 0.4121, 0.3516, 0.4141, 0.3032, 0.4402, 0.3628, 0.4121, 0.3516, 0.4072, 0.3013, 0.4141, 0.3032, 0.4417, 0.3013, 0.4412, 0.2744, 0.4529, 0.3208, 0.4141, 0.3032, 0.4412, 0.2744, 0.4417, 0.3013, 0.4529, 0.3208, 0.4412, 0.2744, 0.4805, 0.2837, 0.4119, 0.2734, 0.4141, 0.3032, 0.4072, 0.3013, 0.4119, 0.2734, 0.4412, 0.2744, 0.4141, 0.3032, 0.4072, 0.3013, 0.4072, 0.2393, 0.4119, 0.2734, 0.4072, 0.2393, 0.4143, 0.2104, 0.4119, 0.2734, 0.4143, 0.2104, 0.4365, 0.248, 0.4119, 0.2734, 0.4365, 0.248, 0.4412, 0.2744, 0.4119, 0.2734, 0.4143, 0.2104, 0.4424, 0.2188, 0.4365, 0.248, 0.4365, 0.248, 0.4402, 0.252, 0.4412, 0.2744, 0.4365, 0.248, 0.4424, 0.2188, 0.4402, 0.252, 0.4412, 0.2744, 0.4402, 0.252, 0.4524, 0.2705, 0.4424, 0.2188, 0.4524, 0.2705, 0.4402, 0.252, 0.4805, 0.2837, 0.4412, 0.2744, 0.4524, 0.2705, 0.4424, 0.2188, 0.4651, 0.2065, 0.4524, 0.2705, 0.4524, 0.2705, 0.4771, 0.2173, 0.4805, 0.2837, 0.4524, 0.2705, 0.4651, 0.2065, 0.4771, 0.2173, 0.4805, 0.2837, 0.4771, 0.2173, 0.4951, 0.2349, 0.4771, 0.2173, 0.4651, 0.2065, 0.4775, 0.2065, 0.4651, 0.2065, 0.4731, 0.1914, 0.4775, 0.2065, 0.4927, 0.2085, 0.4951, 0.2349, 0.4771, 0.2173, 0.4775, 0.2065, 0.4927, 0.2085, 0.4771, 0.2173, 0.4731, 0.1914, 0.4917, 0.2002, 0.4775, 0.2065, 0.4775, 0.2065, 0.4917, 0.2002, 0.4927, 0.2085, 0.4731, 0.1914, 0.5098, 0.1958, 0.4917, 0.2002, 0.4951, 0.2349, 0.4927, 0.2085, 0.5107, 0.2144, 0.5107, 0.2144, 0.4927, 0.2085, 0.4917, 0.2002, 0.4917, 0.2002, 0.5098, 0.1958, 0.5107, 0.2144, 0.5146, 0.2427, 0.4951, 0.2349, 0.5107, 0.2144, 0.5107, 0.2144, 0.5098, 0.1958, 0.5464, 0.1914, 0.5146, 0.2427, 0.5107, 0.2144, 0.5342, 0.2104, 0.5342, 0.2104, 0.5107, 0.2144, 0.5464, 0.1914, 0.5146, 0.2427, 0.5342, 0.2104, 0.5723, 0.2705, 0.5464, 0.1914, 0.5488, 0.2026, 0.5342, 0.2104, 0.5464, 0.1914, 0.5771, 0.1895, 0.5488, 0.2026, 0.5723, 0.2705, 0.5342, 0.2104, 0.5742, 0.2456, 0.5342, 0.2104, 0.5488, 0.2026, 0.5508, 0.2168, 0.5342, 0.2104, 0.5508, 0.2168, 0.5742, 0.2456, 0.5488, 0.2026, 0.5757, 0.2075, 0.5508, 0.2168, 0.5508, 0.2168, 0.5757, 0.2075, 0.5742, 0.2456, 0.5771, 0.1895, 0.5757, 0.2075, 0.5488, 0.2026, 0.5742, 0.2456, 0.603, 0.2524, 0.5723, 0.2705, 0.5757, 0.2075, 0.603, 0.2524, 0.5742, 0.2456, 0.5723, 0.2705, 0.603, 0.2524, 0.6016, 0.2915, 0.5771, 0.1895, 0.6045, 0.2056, 0.5757, 0.2075, 0.5771, 0.1895, 0.605, 0.1963, 0.6045, 0.2056, 0.6045, 0.2056, 0.605, 0.1963, 0.6284, 0.1958, 0.5757, 0.2075, 0.6006, 0.2188, 0.603, 0.2524, 0.5757, 0.2075, 0.6045, 0.2056, 0.6006, 0.2188, 0.6074, 0.3008, 0.6016, 0.2915, 0.603, 0.2524, 0.606, 0.3325, 0.6016, 0.2915, 0.6074, 0.3008, 0.6084, 0.2188, 0.603, 0.2524, 0.6006, 0.2188, 0.6006, 0.2188, 0.6045, 0.2056, 0.6084, 0.2188, 0.603, 0.2524, 0.6084, 0.2188, 0.6074, 0.3008, 0.624, 0.2129, 0.6084, 0.2188, 0.6045, 0.2056, 0.6284, 0.1958, 0.624, 0.2129, 0.6045, 0.2056, 0.6074, 0.3008, 0.6084, 0.2188, 0.624, 0.2803, 0.6084, 0.2188, 0.624, 0.2129, 0.624, 0.2803, 0.606, 0.3325, 0.6074, 0.3008, 0.624, 0.3159, 0.624, 0.2803, 0.624, 0.3159, 0.6074, 0.3008, 0.606, 0.3325, 0.624, 0.3159, 0.6226, 0.3442, 0.624, 0.2129, 0.6284, 0.1958, 0.6377, 0.2109, 0.624, 0.2803, 0.624, 0.2129, 0.6377, 0.2109, 0.6284, 0.1958, 0.6382, 0.1938, 0.6377, 0.2109, 0.624, 0.3159, 0.624, 0.2803, 0.6387, 0.2783, 0.6377, 0.2109, 0.6387, 0.2783, 0.624, 0.2803, 0.6704, 0.2129, 0.6377, 0.2109, 0.6382, 0.1938, 0.6558, 0.1934, 0.6704, 0.2129, 0.6382, 0.1938, 0.6377, 0.2109, 0.6436, 0.2446, 0.6387, 0.2783, 0.6377, 0.2109, 0.6704, 0.2129, 0.6436, 0.2446, 0.6704, 0.2129, 0.6558, 0.1934, 0.6895, 0.1943, 0.6436, 0.2446, 0.6689, 0.2803, 0.6387, 0.2783, 0.6436, 0.2446, 0.6704, 0.2129, 0.6689, 0.2803, 0.624, 0.3159, 0.6387, 0.2783, 0.6362, 0.3022, 0.6362, 0.3022, 0.6387, 0.2783, 0.6689, 0.2803, 0.6338, 0.3276, 0.624, 0.3159, 0.6362, 0.3022, 0.624, 0.3159, 0.6338, 0.3276, 0.6226, 0.3442, 0.6338, 0.3276, 0.6362, 0.3022, 0.6377, 0.3467, 0.6226, 0.3442, 0.6338, 0.3276, 0.6377, 0.3467, 0.6841, 0.3374, 0.6362, 0.3022, 0.6689, 0.2803, 0.6841, 0.3374, 0.6377, 0.3467, 0.6362, 0.3022, 0.627, 0.376, 0.6226, 0.3442, 0.6377, 0.3467, 0.6226, 0.3442, 0.627, 0.376, 0.6221, 0.4097, 0.6357, 0.3765, 0.627, 0.376, 0.6377, 0.3467, 0.6221, 0.4097, 0.627, 0.376, 0.6348, 0.4053, 0.627, 0.376, 0.6357, 0.3765, 0.6348, 0.4053, 0.6357, 0.3765, 0.6377, 0.3467, 0.6851, 0.4023, 0.6357, 0.3765, 0.6851, 0.4023, 0.6348, 0.4053, 0.6851, 0.4023, 0.6377, 0.3467, 0.6841, 0.3374, 0.6221, 0.4097, 0.6348, 0.4053, 0.6353, 0.4189, 0.6235, 0.418, 0.6221, 0.4097, 0.6353, 0.4189, 0.6235, 0.418, 0.6353, 0.4189, 0.6353, 0.4224, 0.6353, 0.4224, 0.6353, 0.4189, 0.6855, 0.4233, 0.6353, 0.4189, 0.6348, 0.4053, 0.686, 0.418, 0.6353, 0.4189, 0.686, 0.418, 0.6855, 0.4233, 0.6348, 0.4053, 0.6851, 0.4023, 0.686, 0.418, 0.686, 0.418, 0.7012, 0.4199, 0.6855, 0.4233, 0.7012, 0.4199, 0.686, 0.418, 0.6978, 0.4175, 0.7012, 0.4199, 0.6978, 0.4175, 0.7065, 0.4199, 0.6978, 0.4175, 0.686, 0.418, 0.6982, 0.4106, 0.6851, 0.4023, 0.6982, 0.4106, 0.686, 0.418, 0.6978, 0.4175, 0.6982, 0.4106, 0.7065, 0.4199, 0.6851, 0.4023, 0.6963, 0.3628, 0.6982, 0.4106, 0.6841, 0.3374, 0.6963, 0.3628, 0.6851, 0.4023, 0.6982, 0.4106, 0.708, 0.4087, 0.7065, 0.4199, 0.6841, 0.3374, 0.7007, 0.3359, 0.6963, 0.3628, 0.7065, 0.4199, 0.708, 0.4087, 0.7192, 0.4023, 0.7065, 0.4199, 0.7192, 0.4023, 0.7275, 0.4204, 0.6982, 0.4106, 0.7163, 0.3779, 0.708, 0.4087, 0.7163, 0.3779, 0.7192, 0.4023, 0.708, 0.4087, 0.6982, 0.4106, 0.6963, 0.3628, 0.7129, 0.3687, 0.6982, 0.4106, 0.7129, 0.3687, 0.7163, 0.3779, 0.7007, 0.3359, 0.7129, 0.3687, 0.6963, 0.3628, 0.7192, 0.4023, 0.7163, 0.3779, 0.7271, 0.3838, 0.7129, 0.3687, 0.7271, 0.3838, 0.7163, 0.3779, 0.7275, 0.4204, 0.7192, 0.4023, 0.729, 0.4116, 0.7192, 0.4023, 0.7271, 0.3838, 0.729, 0.4116, 0.7461, 0.4116, 0.7275, 0.4204, 0.729, 0.4116, 0.7275, 0.4204, 0.7461, 0.4116, 0.7432, 0.4233, 0.7271, 0.3838, 0.7451, 0.3979, 0.729, 0.4116, 0.729, 0.4116, 0.7451, 0.3979, 0.7461, 0.4116, 0.7271, 0.3838, 0.7471, 0.3809, 0.7451, 0.3979, 0.7451, 0.3979, 0.7471, 0.3809, 0.7461, 0.4116, 0.7129, 0.3687, 0.7197, 0.3613, 0.7271, 0.3838, 0.7197, 0.3613, 0.7471, 0.3809, 0.7271, 0.3838, 0.7568, 0.4141, 0.7432, 0.4233, 0.7461, 0.4116, 0.7461, 0.4116, 0.7471, 0.3809, 0.7568, 0.4141, 0.7432, 0.4233, 0.7568, 0.4141, 0.7866, 0.4194, 0.7197, 0.3613, 0.7461, 0.3232, 0.7471, 0.3809, 0.7866, 0.4194, 0.7568, 0.4141, 0.8008, 0.4082, 0.7866, 0.4194, 0.8008, 0.4082, 0.8193, 0.4194, 0.7471, 0.3809, 0.7505, 0.3428, 0.7568, 0.4141, 0.7461, 0.3232, 0.7505, 0.3428, 0.7471, 0.3809, 0.8008, 0.4082, 0.7568, 0.4141, 0.8066, 0.3779, 0.7183, 0.3101, 0.7461, 0.3232, 0.7197, 0.3613, 0.8008, 0.4082, 0.811, 0.4014, 0.8193, 0.4194, 0.8008, 0.4082, 0.8066, 0.3779, 0.811, 0.4014, 0.811, 0.4014, 0.8281, 0.415, 0.8193, 0.4194, 0.8579, 0.4219, 0.8193, 0.4194, 0.8281, 0.415, 0.8281, 0.415, 0.811, 0.4014, 0.8242, 0.4077, 0.8242, 0.4077, 0.811, 0.4014, 0.833, 0.3784, 0.833, 0.3784, 0.811, 0.4014, 0.8066, 0.3779, 0.8281, 0.415, 0.8242, 0.4077, 0.833, 0.3984, 0.833, 0.3984, 0.8242, 0.4077, 0.833, 0.3784, 0.8281, 0.415, 0.8447, 0.4126, 0.8579, 0.4219, 0.8447, 0.4126, 0.8281, 0.415, 0.833, 0.3984, 0.8447, 0.4126, 0.8604, 0.4038, 0.8579, 0.4219, 0.8447, 0.4126, 0.833, 0.3984, 0.8784, 0.3525, 0.8784, 0.3525, 0.8604, 0.4038, 0.8447, 0.4126, 0.8604, 0.4038, 0.8755, 0.4087, 0.8579, 0.4219, 0.8784, 0.3525, 0.8755, 0.4087, 0.8604, 0.4038, 0.8755, 0.4224, 0.8579, 0.4219, 0.8755, 0.4087, 0.8755, 0.4224, 0.8755, 0.4087, 0.8999, 0.4106, 0.9067, 0.4185, 0.8755, 0.4224, 0.8999, 0.4106, 0.9048, 0.3779, 0.8999, 0.4106, 0.8755, 0.4087, 0.8755, 0.4087, 0.8784, 0.3525, 0.9048, 0.3779, 0.9067, 0.4185, 0.8999, 0.4106, 0.9121, 0.4111, 0.9214, 0.4185, 0.9067, 0.4185, 0.9121, 0.4111, 0.9097, 0.3896, 0.9121, 0.4111, 0.8999, 0.4106, 0.9097, 0.3896, 0.8999, 0.4106, 0.9048, 0.3779, 0.9121, 0.4111, 0.9268, 0.4072, 0.9214, 0.4185, 0.9121, 0.4111, 0.9097, 0.3896, 0.9268, 0.4072, 0.9268, 0.4072, 0.9395, 0.4165, 0.9214, 0.4185, 0.9385, 0.4224, 0.9214, 0.4185, 0.9395, 0.4165, 0.9395, 0.4165, 0.9556, 0.4229, 0.9385, 0.4224, 0.9395, 0.4165, 0.9678, 0.4219, 0.9556, 0.4229, 0.9287, 0.3799, 0.9268, 0.4072, 0.9097, 0.3896, 0.9268, 0.4072, 0.9287, 0.3799, 0.9395, 0.4165, 0.9678, 0.4219, 0.9868, 0.4141, 0.9868, 0.4229, 0.9761, 0.4116, 0.9868, 0.4141, 0.9678, 0.4219, 0.9395, 0.4165, 0.9761, 0.4116, 0.9678, 0.4219, 0.9868, 0.4141, 0.9761, 0.4116, 0.9878, 0.394, 0.9395, 0.4165, 0.9878, 0.394, 0.9761, 0.4116, 0.9419, 0.3945, 0.9878, 0.394, 0.9395, 0.4165, 0.9287, 0.3799, 0.9419, 0.3945, 0.9395, 0.4165, 0.9897, 0.374, 0.9878, 0.394, 0.9419, 0.3945, 0.9136, 0.3438, 0.9287, 0.3799, 0.9097, 0.3896, 0.9048, 0.3779, 0.9136, 0.3438, 0.9097, 0.3896, 0.9434, 0.3501, 0.9897, 0.374, 0.9419, 0.3945, 0.9434, 0.3501, 0.9897, 0.335, 0.9897, 0.374, 0.9287, 0.3799, 0.9307, 0.3477, 0.9419, 0.3945, 0.9307, 0.3477, 0.9434, 0.3501, 0.9419, 0.3945, 0.9136, 0.3438, 0.9307, 0.3477, 0.9287, 0.3799, 0.9429, 0.3364, 0.9897, 0.335, 0.9434, 0.3501, 0.9429, 0.3364, 0.9434, 0.3501, 0.9307, 0.3477, 0.9429, 0.3364, 0.9878, 0.2549, 0.9897, 0.335, 0.9136, 0.3438, 0.9199, 0.3335, 0.9307, 0.3477, 0.9307, 0.3477, 0.9199, 0.3335, 0.9429, 0.3364, 0.9136, 0.3438, 0.9048, 0.3779, 0.9043, 0.3394, 0.9136, 0.3438, 0.9043, 0.3394, 0.9199, 0.3335, 0.8784, 0.3525, 0.9043, 0.3394, 0.9048, 0.3779, 0.9199, 0.3335, 0.9414, 0.3228, 0.9429, 0.3364, 0.9414, 0.3228, 0.9424, 0.2764, 0.9429, 0.3364, 0.9424, 0.2764, 0.9878, 0.2549, 0.9429, 0.3364, 0.9307, 0.3159, 0.9414, 0.3228, 0.9199, 0.3335, 0.9307, 0.3159, 0.9424, 0.2764, 0.9414, 0.3228, 0.9048, 0.3228, 0.9199, 0.3335, 0.9043, 0.3394, 0.9307, 0.3159, 0.9297, 0.2764, 0.9424, 0.2764, 0.9111, 0.3169, 0.9307, 0.3159, 0.9199, 0.3335, 0.9111, 0.3169, 0.9297, 0.2764, 0.9307, 0.3159, 0.9111, 0.3169, 0.9199, 0.3335, 0.9048, 0.3228, 0.9297, 0.2764, 0.9404, 0.2515, 0.9424, 0.2764, 0.9404, 0.2515, 0.9878, 0.2549, 0.9424, 0.2764, 0.9111, 0.3169, 0.9233, 0.2598, 0.9297, 0.2764, 0.9233, 0.2598, 0.9404, 0.2515, 0.9297, 0.2764, 0.9092, 0.2666, 0.9233, 0.2598, 0.9111, 0.3169, 0.9404, 0.2515, 0.9751, 0.21, 0.9878, 0.2549, 0.9751, 0.21, 0.9805, 0.2007, 0.9878, 0.2549, 0.9805, 0.2007, 0.9751, 0.21, 0.978, 0.189, 0.9751, 0.21, 0.9443, 0.2075, 0.978, 0.189, 0.9443, 0.2075, 0.9751, 0.21, 0.9404, 0.2515, 0.978, 0.189, 0.9443, 0.2075, 0.9341, 0.1929, 0.9341, 0.1929, 0.9443, 0.2075, 0.9365, 0.2031, 0.9404, 0.2515, 0.9365, 0.2031, 0.9443, 0.2075, 0.9365, 0.2031, 0.9243, 0.1958, 0.9341, 0.1929, 0.9277, 0.2451, 0.9404, 0.2515, 0.9233, 0.2598, 0.9248, 0.2051, 0.9243, 0.1958, 0.9365, 0.2031, 0.9087, 0.1987, 0.9243, 0.1958, 0.9248, 0.2051, 0.9238, 0.2119, 0.9365, 0.2031, 0.9404, 0.2515, 0.9238, 0.2119, 0.9404, 0.2515, 0.9277, 0.2451, 0.9248, 0.2051, 0.9365, 0.2031, 0.9238, 0.2119, 0.9102, 0.2437, 0.9277, 0.2451, 0.9233, 0.2598, 0.9102, 0.2437, 0.9238, 0.2119, 0.9277, 0.2451, 0.9092, 0.2666, 0.9102, 0.2437, 0.9233, 0.2598, 0.9238, 0.2119, 0.9082, 0.2139, 0.9248, 0.2051, 0.9102, 0.2437, 0.9082, 0.2139, 0.9238, 0.2119, 0.9087, 0.1987, 0.9248, 0.2051, 0.9043, 0.2085, 0.9043, 0.2085, 0.9248, 0.2051, 0.9082, 0.2139, 0.9087, 0.1987, 0.9043, 0.2085, 0.8965, 0.1982, 0.9043, 0.2085, 0.9082, 0.2139, 0.9014, 0.2178, 0.9082, 0.2139, 0.9102, 0.2437, 0.9014, 0.2178, 0.9043, 0.2085, 0.874, 0.2075, 0.8965, 0.1982, 0.9043, 0.2085, 0.9014, 0.2178, 0.874, 0.2075, 0.876, 0.1943, 0.8965, 0.1982, 0.874, 0.2075, 0.876, 0.1943, 0.874, 0.2075, 0.8115, 0.2012, 0.9014, 0.2178, 0.9102, 0.2437, 0.896, 0.2383, 0.874, 0.2075, 0.9014, 0.2178, 0.896, 0.2383, 0.9102, 0.2437, 0.9092, 0.2666, 0.9038, 0.2559, 0.9102, 0.2437, 0.9038, 0.2559, 0.896, 0.2383, 0.9092, 0.2666, 0.9111, 0.3169, 0.9038, 0.2559, 0.9038, 0.2559, 0.9111, 0.3169, 0.9048, 0.3228, 0.874, 0.2075, 0.896, 0.2383, 0.8774, 0.2192, 0.9048, 0.3228, 0.8862, 0.314, 0.9038, 0.2559, 0.9048, 0.3228, 0.9043, 0.3394, 0.8862, 0.314, 0.896, 0.2383, 0.9038, 0.2559, 0.8774, 0.251, 0.8774, 0.2192, 0.896, 0.2383, 0.8774, 0.251, 0.8862, 0.314, 0.8774, 0.251, 0.9038, 0.2559, 0.8862, 0.314, 0.9043, 0.3394, 0.8784, 0.3525, 0.8193, 0.2168, 0.8774, 0.2192, 0.8774, 0.251, 0.874, 0.2075, 0.8774, 0.2192, 0.8193, 0.2168, 0.8784, 0.3096, 0.8774, 0.251, 0.8862, 0.314, 0.877, 0.3159, 0.8862, 0.314, 0.8784, 0.3525, 0.8784, 0.3096, 0.8862, 0.314, 0.877, 0.3159, 0.877, 0.3159, 0.8784, 0.3525, 0.835, 0.3608, 0.835, 0.3608, 0.8784, 0.3525, 0.833, 0.3984, 0.8784, 0.3096, 0.877, 0.3159, 0.8506, 0.3174, 0.8506, 0.3174, 0.877, 0.3159, 0.835, 0.3608, 0.835, 0.3608, 0.833, 0.3984, 0.833, 0.3784, 0.8784, 0.3096, 0.8394, 0.2998, 0.8774, 0.251, 0.8784, 0.3096, 0.8506, 0.3174, 0.8394, 0.2998, 0.8774, 0.251, 0.8394, 0.2998, 0.8193, 0.2168, 0.8506, 0.3174, 0.835, 0.3608, 0.8193, 0.3457, 0.8394, 0.2998, 0.8506, 0.3174, 0.8193, 0.3457, 0.833, 0.3784, 0.8232, 0.3711, 0.835, 0.3608, 0.8232, 0.3711, 0.833, 0.3784, 0.8066, 0.3779, 0.835, 0.3608, 0.8232, 0.3711, 0.8145, 0.3564, 0.8057, 0.3657, 0.8232, 0.3711, 0.8066, 0.3779, 0.8145, 0.3564, 0.8232, 0.3711, 0.8057, 0.3657, 0.7568, 0.4141, 0.8057, 0.3657, 0.8066, 0.3779, 0.835, 0.3608, 0.8145, 0.3564, 0.811, 0.3472, 0.811, 0.3472, 0.8145, 0.3564, 0.8057, 0.3657, 0.835, 0.3608, 0.811, 0.3472, 0.8193, 0.3457, 0.7505, 0.3428, 0.8057, 0.3657, 0.7568, 0.4141, 0.8154, 0.334, 0.8193, 0.3457, 0.811, 0.3472, 0.8193, 0.3457, 0.8154, 0.334, 0.8394, 0.2998, 0.7944, 0.3389, 0.811, 0.3472, 0.8057, 0.3657, 0.811, 0.3472, 0.7944, 0.3389, 0.8154, 0.334, 0.7505, 0.3428, 0.7944, 0.3389, 0.8057, 0.3657, 0.7944, 0.3389, 0.7983, 0.3276, 0.8154, 0.334, 0.7944, 0.3389, 0.7505, 0.3428, 0.7983, 0.3276, 0.8394, 0.2998, 0.8154, 0.334, 0.8115, 0.3232, 0.8154, 0.334, 0.7983, 0.3276, 0.8071, 0.3237, 0.8071, 0.3237, 0.8115, 0.3232, 0.8154, 0.334, 0.7983, 0.3276, 0.7505, 0.3428, 0.7764, 0.3276, 0.7764, 0.3276, 0.8071, 0.3237, 0.7983, 0.3276, 0.8394, 0.2998, 0.8115, 0.3232, 0.8154, 0.2881, 0.8071, 0.3237, 0.8154, 0.2881, 0.8115, 0.3232, 0.812, 0.2319, 0.8394, 0.2998, 0.8154, 0.2881, 0.812, 0.2319, 0.8193, 0.2168, 0.8394, 0.2998, 0.8086, 0.2705, 0.8154, 0.2881, 0.8071, 0.3237, 0.8154, 0.2881, 0.8086, 0.2705, 0.812, 0.2319, 0.8071, 0.3237, 0.7764, 0.3276, 0.8086, 0.2705, 0.8193, 0.2168, 0.812, 0.2319, 0.8081, 0.228, 0.7764, 0.3276, 0.7734, 0.2661, 0.8086, 0.2705, 0.812, 0.2319, 0.8086, 0.2705, 0.79, 0.2383, 0.8086, 0.2705, 0.7734, 0.2661, 0.79, 0.2383, 0.79, 0.2383, 0.8081, 0.228, 0.812, 0.2319, 0.7451, 0.2847, 0.7734, 0.2661, 0.7764, 0.3276, 0.7734, 0.2661, 0.7451, 0.2847, 0.79, 0.2383, 0.7451, 0.2847, 0.7764, 0.3276, 0.7505, 0.3428, 0.7505, 0.3428, 0.7461, 0.3232, 0.7451, 0.2847, 0.7183, 0.3101, 0.7451, 0.2847, 0.7461, 0.3232, 0.79, 0.2383, 0.7959, 0.2153, 0.8081, 0.228, 0.8081, 0.228, 0.811, 0.21, 0.8193, 0.2168, 0.7959, 0.2153, 0.811, 0.21, 0.8081, 0.228, 0.874, 0.2075, 0.8193, 0.2168, 0.811, 0.21, 0.8115, 0.2012, 0.874, 0.2075, 0.811, 0.21, 0.7725, 0.2246, 0.7959, 0.2153, 0.79, 0.2383, 0.7725, 0.2246, 0.79, 0.2383, 0.7451, 0.2847, 0.811, 0.21, 0.7959, 0.2153, 0.7769, 0.2114, 0.7725, 0.2246, 0.7769, 0.2114, 0.7959, 0.2153, 0.811, 0.21, 0.7769, 0.2114, 0.7744, 0.2056, 0.7744, 0.2056, 0.8115, 0.2012, 0.811, 0.21, 0.7769, 0.2114, 0.7725, 0.2246, 0.7744, 0.2056, 0.7744, 0.2056, 0.748, 0.2026, 0.8115, 0.2012, 0.748, 0.2026, 0.75, 0.1924, 0.8115, 0.2012, 0.748, 0.2026, 0.7197, 0.1963, 0.75, 0.1924, 0.77, 0.2104, 0.748, 0.2026, 0.7744, 0.2056, 0.77, 0.2104, 0.7744, 0.2056, 0.7725, 0.2246, 0.7476, 0.2124, 0.748, 0.2026, 0.77, 0.2104, 0.7476, 0.2124, 0.77, 0.2104, 0.7725, 0.2246, 0.7476, 0.2124, 0.7197, 0.1963, 0.748, 0.2026, 0.7725, 0.2246, 0.7451, 0.2368, 0.7476, 0.2124, 0.7451, 0.2368, 0.7725, 0.2246, 0.7441, 0.2617, 0.7441, 0.2617, 0.7725, 0.2246, 0.7451, 0.2847, 0.7451, 0.2368, 0.7441, 0.2617, 0.7383, 0.2637, 0.7383, 0.2637, 0.7441, 0.2617, 0.7451, 0.2847, 0.7476, 0.2124, 0.7451, 0.2368, 0.7383, 0.2637, 0.7231, 0.2886, 0.7383, 0.2637, 0.7451, 0.2847, 0.7231, 0.2886, 0.7451, 0.2847, 0.7183, 0.3101, 0.7217, 0.2173, 0.7476, 0.2124, 0.7383, 0.2637, 0.7217, 0.2173, 0.7383, 0.2637, 0.7231, 0.2886, 0.7476, 0.2124, 0.7217, 0.2173, 0.7197, 0.1963, 0.7183, 0.3101, 0.7144, 0.2939, 0.7231, 0.2886, 0.7144, 0.2939, 0.7217, 0.2173, 0.7231, 0.2886, 0.7144, 0.2939, 0.7183, 0.3101, 0.7197, 0.3613, 0.7129, 0.3687, 0.7144, 0.2939, 0.7197, 0.3613, 0.7007, 0.3359, 0.7144, 0.2939, 0.7129, 0.3687, 0.7163, 0.2192, 0.7197, 0.1963, 0.7217, 0.2173, 0.7144, 0.2939, 0.7163, 0.2192, 0.7217, 0.2173, 0.7144, 0.2939, 0.7007, 0.3359, 0.6978, 0.2754, 0.6978, 0.2754, 0.7163, 0.2192, 0.7144, 0.2939, 0.6841, 0.3374, 0.6978, 0.2754, 0.7007, 0.3359, 0.7197, 0.1963, 0.7163, 0.2192, 0.7002, 0.2119, 0.7002, 0.2119, 0.7163, 0.2192, 0.6978, 0.2754, 0.7002, 0.2119, 0.6895, 0.1943, 0.7197, 0.1963, 0.6831, 0.2866, 0.6978, 0.2754, 0.6841, 0.3374, 0.6689, 0.2803, 0.6831, 0.2866, 0.6841, 0.3374, 0.687, 0.2183, 0.6895, 0.1943, 0.7002, 0.2119, 0.6704, 0.2129, 0.6895, 0.1943, 0.687, 0.2183, 0.6841, 0.2573, 0.6831, 0.2866, 0.6689, 0.2803, 0.6689, 0.2803, 0.6704, 0.2129, 0.6841, 0.2573, 0.6841, 0.2573, 0.6978, 0.2754, 0.6831, 0.2866, 0.6704, 0.2129, 0.687, 0.2183, 0.6841, 0.2573, 0.6978, 0.2754, 0.6841, 0.2573, 0.7002, 0.2119, 0.687, 0.2183, 0.7002, 0.2119, 0.6841, 0.2573])
me_ruins_pillar_4m_b.materials.append(mat_dn_hl_ruins_pillar_b)
me_ruins_pillar_4m_b.update()
me_ruins_pillar_4m_b.normals_split_custom_set([tuple(v) for v in zip(*[iter([0.5905, -0.2464, 0.7685, 0.2882, 0.3608, 0.887, 0.5633, -0.1924, 0.8036, 0.5633, -0.1924, 0.8036, 0.2882, 0.3608, 0.887, 0.2152, 0.4719, 0.855, 0.5598, -0.009998, 0.8286, 0.5633, -0.1924, 0.8036, 0.2152, 0.4719, 0.855, 0.5598, -0.009998, 0.8286, 0.2152, 0.4719, 0.855, -0.371, 0.4328, 0.8216, 0.2152, 0.4719, 0.855, 0.3892, 0.3714, 0.843, -0.371, 0.4328, 0.8216, -0.371, 0.4328, 0.8216, 0.3892, 0.3714, 0.843, 0.01273, 0.4769, 0.8789, 0.5644, 0.1224, 0.8163, 0.5598, -0.009998, 0.8286, -0.371, 0.4328, 0.8216, 0.5644, 0.1224, 0.8163, 0.239, -0.5013, 0.8316, 0.3807, -0.3445, 0.8581, 0.5644, 0.1224, 0.8163, -0.2131, -0.5038, 0.8371, 0.239, -0.5013, 0.8316, 0.5644, 0.1224, 0.8163, -0.371, 0.4328, 0.8216, -0.2131, -0.5038, 0.8371, 0.239, -0.5013, 0.8316, -0.2131, -0.5038, 0.8371, -0.01991, -0.5783, 0.8156, -0.2131, -0.5038, 0.8371, -0.4678, -0.1642, 0.8685, -0.1266, -0.5797, 0.8049, -0.4678, -0.1642, 0.8685, -0.2131, -0.5038, 0.8371, -0.5345, 0.2209, 0.8158, -0.5345, 0.2209, 0.8158, -0.2131, -0.5038, 0.8371, -0.5002, 0.1934, 0.844, -0.2131, -0.5038, 0.8371, -0.6443, -0.2603, 0.7191, -0.5002, 0.1934, 0.844, -0.371, 0.4328, 0.8216, -0.6443, -0.2603, 0.7191, -0.2131, -0.5038, 0.8371, -0.6443, -0.2603, 0.7191, -0.371, 0.4328, 0.8216, -0.2852, 0.5149, 0.8084, -0.2852, 0.5149, 0.8084, -0.5209, -0.2015, 0.8295, -0.6443, -0.2603, 0.7191, -0.5209, -0.2015, 0.8295, -0.2852, 0.5149, 0.8084, -0.344, 0.3492, 0.8716, 0.2761, -0.3319, -0.902, -0.1142, -0.334, -0.9356, 0.1614, -0.4388, -0.884, 0.1614, -0.4388, -0.884, -0.1142, -0.334, -0.9356, -0.4133, -0.3634, -0.8349, 0.2823, 0.05111, -0.958, 0.1614, -0.4388, -0.884, -0.4133, -0.3634, -0.8349, 0.115, -0.4174, -0.9014, 0.1614, -0.4388, -0.884, 0.2823, 0.05111, -0.958, 0.3376, -0.163, -0.9271, 0.115, -0.4174, -0.9014, 0.2823, 0.05111, -0.958, 0.3391, 0.04188, -0.9398, 0.3376, -0.163, -0.9271, 0.2823, 0.05111, -0.958, 0.2823, 0.05111, -0.958, -0.4133, -0.3634, -0.8349, -0.2175, -0.511, -0.8316, 0.3357, -0.1056, -0.936, 0.2823, 0.05111, -0.958, -0.2175, -0.511, -0.8316, 0.3807, 0.2437, -0.892, 0.4824, -0.2047, -0.8517, 0.3357, -0.1056, -0.936, 0.3807, 0.2437, -0.892, 0.3357, -0.1056, -0.936, 0.1446, 0.3117, -0.9391, -0.5145, 0.09458, -0.8522, -0.2175, -0.511, -0.8316, -0.2612, -0.3056, -0.9156, -0.2175, -0.511, -0.8316, -0.5145, 0.09458, -0.8522, -0.3187, 0.1071, -0.9418, -0.2175, -0.511, -0.8316, -0.3187, 0.1071, -0.9418, -0.2856, -0.01593, -0.9582, -0.2175, -0.511, -0.8316, -0.2856, -0.01593, -0.9582, -0.5141, 0.01667, -0.8576, -0.5632, -0.1548, -0.8117, -0.2175, -0.511, -0.8316, -0.5141, 0.01667, -0.8576, -0.2656, 0.4799, -0.8361, -0.2175, -0.511, -0.8316, -0.5632, -0.1548, -0.8117, 0.3357, -0.1056, -0.936, -0.2175, -0.511, -0.8316, -0.2656, 0.4799, -0.8361, -0.2656, 0.4799, -0.8361, -0.5632, -0.1548, -0.8117, -0.4316, 0.08793, -0.8978, -0.2656, 0.4799, -0.8361, -0.4316, 0.08793, -0.8978, -0.2373, 0.5304, -0.8138, 0.3357, -0.1056, -0.936, -0.2656, 0.4799, -0.8361, 0.03647, 0.08945, -0.9953, 0.1446, 0.3117, -0.9391, 0.3357, -0.1056, -0.936, 0.03647, 0.08945, -0.9953, 0.03647, 0.08945, -0.9953, -0.2656, 0.4799, -0.8361, -0.4185, 0.3419, -0.8414, 0.1446, 0.3117, -0.9391, 0.03647, 0.08945, -0.9953, 0.2284, 0.5746, -0.7859, 0.04293, 0.517, -0.8549, 0.03647, 0.08945, -0.9953, -0.4185, 0.3419, -0.8414, 0.493, 0.469, -0.7328, 0.2284, 0.5746, -0.7859, 0.03647, 0.08945, -0.9953, 0.5036, 0.4638, -0.7289, 0.03647, 0.08945, -0.9953, 0.04293, 0.517, -0.8549, 0.493, 0.469, -0.7328, 0.03647, 0.08945, -0.9953, 0.5036, 0.4638, -0.7289, -0.5209, -0.2015, 0.8295, -0.8537, -0.4151, 0.3145, -0.6443, -0.2603, 0.7191, -0.8537, -0.4151, 0.3145, -0.5209, -0.2015, 0.8295, -0.938, -0.3263, 0.1168, -0.95, -0.3122, -0.002026, -0.8537, -0.4151, 0.3145, -0.938, -0.3263, 0.1168, -0.938, -0.3263, 0.1168, -0.5209, -0.2015, 0.8295, -0.9554, 0.1897, 0.2264, -0.5209, -0.2015, 0.8295, -0.344, 0.3492, 0.8716, -0.9554, 0.1897, 0.2264, -0.938, -0.3263, 0.1168, -0.9467, -0.3217, -0.01746, -0.95, -0.3122, -0.002026, -0.344, 0.3492, 0.8716, -0.543, 0.8037, 0.2435, -0.9554, 0.1897, 0.2264, -0.938, -0.3263, 0.1168, -0.9554, 0.1897, 0.2264, -0.9542, 0.2991, 0.005544, -0.938, -0.3263, 0.1168, -0.9542, 0.2991, 0.005544, -0.9467, -0.3217, -0.01746, -0.9542, 0.2991, 0.005544, -0.9554, 0.1897, 0.2264, -0.543, 0.8037, 0.2435, -0.344, 0.3492, 0.8716, -0.2852, 0.5149, 0.8084, -0.543, 0.8037, 0.2435, -0.9409, -0.3387, -0.004815, -0.95, -0.3122, -0.002026, -0.9467, -0.3217, -0.01746, -0.9467, -0.3217, -0.01746, -0.9542, 0.2991, 0.005544, -0.9409, -0.3387, -0.004815, -0.9409, -0.3387, -0.004815, -0.9526, -0.3041, 0.008756, -0.95, -0.3122, -0.002026, -0.543, 0.8037, 0.2435, -0.2852, 0.5149, 0.8084, -0.4685, 0.833, 0.2943, -0.9526, -0.3041, 0.008756, -0.9409, -0.3387, -0.004815, -0.8912, -0.4534, 0.0151, -0.4685, 0.833, 0.2943, -0.2852, 0.5149, 0.8084, -0.6076, 0.746, 0.2728, -0.2852, 0.5149, 0.8084, -0.371, 0.4328, 0.8216, -0.6076, 0.746, 0.2728, -0.4685, 0.833, 0.2943, -0.3969, 0.9155, 0.06484, -0.543, 0.8037, 0.2435, -0.3969, 0.9155, 0.06484, -0.4685, 0.833, 0.2943, -0.6076, 0.746, 0.2728, -0.8912, -0.4534, 0.0151, -0.9542, -0.299, 0.006146, -0.9526, -0.3041, 0.008756, -0.9526, -0.3041, 0.008756, -0.9542, -0.299, 0.006146, -0.9456, -0.3251, -0.01347, -0.9542, -0.299, 0.006146, -0.9307, -0.3657, -0.002182, -0.9456, -0.3251, -0.01347, -0.9048, -0.2918, -0.31, -0.9307, -0.3657, -0.002182, -0.9542, -0.299, 0.006146, -0.9409, -0.3387, -0.004815, -0.9908, -0.1322, 0.02837, -0.8912, -0.4534, 0.0151, -0.8912, -0.4534, 0.0151, -0.9908, -0.1322, 0.02837, -0.9542, -0.299, 0.006146, -0.4316, 0.08793, -0.8978, -0.5632, -0.1548, -0.8117, -0.9048, -0.2918, -0.31, -0.8561, 0.5165, -0.01646, -0.9908, -0.1322, 0.02837, -0.9409, -0.3387, -0.004815, -0.9542, 0.2991, 0.005544, -0.8561, 0.5165, -0.01646, -0.9409, -0.3387, -0.004815, -0.9323, -0.07885, -0.353, -0.4316, 0.08793, -0.8978, -0.9048, -0.2918, -0.31, -0.9542, -0.299, 0.006146, -0.9323, -0.07885, -0.353, -0.9048, -0.2918, -0.31, -0.9323, -0.07885, -0.353, -0.4445, 0.4868, -0.7519, -0.4316, 0.08793, -0.8978, -0.2373, 0.5304, -0.8138, -0.4316, 0.08793, -0.8978, -0.4445, 0.4868, -0.7519, -0.9542, -0.299, 0.006146, -0.9259, 0.2627, -0.2713, -0.9323, -0.07885, -0.353, -0.9323, -0.07885, -0.353, -0.9259, 0.2627, -0.2713, -0.4445, 0.4868, -0.7519, -0.9908, -0.1322, 0.02837, -0.9297, 0.3678, 0.0218, -0.9542, -0.299, 0.006146, -0.9908, -0.1322, 0.02837, -0.8561, 0.5165, -0.01646, -0.9297, 0.3678, 0.0218, -0.9542, -0.299, 0.006146, -0.7212, 0.6874, 0.08636, -0.9259, 0.2627, -0.2713, -0.9297, 0.3678, 0.0218, -0.7212, 0.6874, 0.08636, -0.9542, -0.299, 0.006146, -0.9259, 0.2627, -0.2713, -0.4894, 0.7286, -0.4792, -0.4445, 0.4868, -0.7519, -0.7212, 0.6874, 0.08636, -0.4894, 0.7286, -0.4792, -0.9259, 0.2627, -0.2713, -0.9297, 0.3678, 0.0218, -0.1953, 0.9807, 0.01261, -0.7212, 0.6874, 0.08636, -0.4894, 0.7286, -0.4792, -0.7212, 0.6874, 0.08636, -0.1953, 0.9807, 0.01261, -0.9297, 0.3678, 0.0218, -0.5252, 0.8465, -0.0868, -0.1953, 0.9807, 0.01261, -0.9297, 0.3678, 0.0218, -0.8561, 0.5165, -0.01646, -0.5252, 0.8465, -0.0868, -0.4894, 0.7286, -0.4792, -0.1349, 0.9123, -0.3866, -0.4445, 0.4868, -0.7519, -0.1349, 0.9123, -0.3866, -0.2373, 0.5304, -0.8138, -0.4445, 0.4868, -0.7519, -0.1953, 0.9807, 0.01261, -0.388, 0.9216, 0.003809, -0.4894, 0.7286, -0.4792, -0.5252, 0.8465, -0.0868, -0.388, 0.9216, 0.003809, -0.1953, 0.9807, 0.01261, -0.4894, 0.7286, -0.4792, -0.388, 0.9216, 0.003809, -0.1349, 0.9123, -0.3866, -0.2373, 0.5304, -0.8138, -0.1349, 0.9123, -0.3866, -0.3057, 0.6774, -0.6691, -0.3057, 0.6774, -0.6691, -0.2656, 0.4799, -0.8361, -0.2373, 0.5304, -0.8138, -0.3057, 0.6774, -0.6691, -0.1349, 0.9123, -0.3866, -0.2656, 0.4799, -0.8361, -0.2656, 0.4799, -0.8361, -0.1349, 0.9123, -0.3866, -0.1319, 0.9475, -0.2912, -0.1349, 0.9123, -0.3866, -0.388, 0.9216, 0.003809, -0.1319, 0.9475, -0.2912, -0.1319, 0.9475, -0.2912, -0.7385, 0.6675, -0.0949, -0.2656, 0.4799, -0.8361, -0.1319, 0.9475, -0.2912, -0.388, 0.9216, 0.003809, -0.7385, 0.6675, -0.0949, -0.2656, 0.4799, -0.8361, -0.7385, 0.6675, -0.0949, -0.4185, 0.3419, -0.8414, -0.7385, 0.6675, -0.0949, -0.7247, 0.6317, -0.2753, -0.4185, 0.3419, -0.8414, -0.7385, 0.6675, -0.0949, -0.388, 0.9216, 0.003809, -0.7247, 0.6317, -0.2753, -0.7247, 0.6317, -0.2753, -0.5205, 0.609, -0.5985, -0.4185, 0.3419, -0.8414, 0.04293, 0.517, -0.8549, -0.4185, 0.3419, -0.8414, -0.5205, 0.609, -0.5985, -0.2212, 0.9718, -0.08211, -0.5205, 0.609, -0.5985, -0.7247, 0.6317, -0.2753, -0.2212, 0.9718, -0.08211, 0.04293, 0.517, -0.8549, -0.5205, 0.609, -0.5985, -0.7247, 0.6317, -0.2753, -0.5425, 0.8401, 0.004008, -0.2212, 0.9718, -0.08211, -0.388, 0.9216, 0.003809, -0.5425, 0.8401, 0.004008, -0.7247, 0.6317, -0.2753, 0.3938, 0.9165, -0.07019, 0.04293, 0.517, -0.8549, -0.2212, 0.9718, -0.08211, -0.5425, 0.8401, 0.004008, 0.3938, 0.9165, -0.07019, -0.2212, 0.9718, -0.08211, 0.3938, 0.9165, -0.07019, 0.633, 0.675, -0.379, 0.04293, 0.517, -0.8549, 0.04293, 0.517, -0.8549, 0.633, 0.675, -0.379, 0.5036, 0.4638, -0.7289, -0.5425, 0.8401, 0.004008, -0.3118, 0.9496, -0.0334, 0.3938, 0.9165, -0.07019, -0.5425, 0.8401, 0.004008, -0.388, 0.9216, 0.003809, -0.3118, 0.9496, -0.0334, 0.633, 0.675, -0.379, 0.7014, 0.6766, -0.224, 0.5036, 0.4638, -0.7289, 0.7014, 0.6766, -0.224, 0.493, 0.469, -0.7328, 0.5036, 0.4638, -0.7289, 0.3938, 0.9165, -0.07019, 0.7075, 0.7039, 0.06224, 0.633, 0.675, -0.379, 0.633, 0.675, -0.379, 0.7075, 0.7039, 0.06224, 0.7014, 0.6766, -0.224, 0.7014, 0.6766, -0.224, 0.2935, 0.9483, -0.121, 0.493, 0.469, -0.7328, 0.2935, 0.9483, -0.121, 0.2284, 0.5746, -0.7859, 0.493, 0.469, -0.7328, 0.7014, 0.6766, -0.224, 0.2574, 0.9663, -0.004018, 0.2935, 0.9483, -0.121, 0.7014, 0.6766, -0.224, 0.7075, 0.7039, 0.06224, 0.2574, 0.9663, -0.004018, 0.2935, 0.9483, -0.121, -0.05252, 0.9768, -0.2076, 0.2284, 0.5746, -0.7859, 0.2574, 0.9663, -0.004018, -0.05252, 0.9768, -0.2076, 0.2935, 0.9483, -0.121, -0.05252, 0.9768, -0.2076, 0.1538, 0.7672, -0.6227, 0.2284, 0.5746, -0.7859, 0.1538, 0.7672, -0.6227, 0.1446, 0.3117, -0.9391, 0.2284, 0.5746, -0.7859, 0.1446, 0.3117, -0.9391, 0.1538, 0.7672, -0.6227, 0.4219, 0.7573, -0.4985, 0.4219, 0.7573, -0.4985, 0.3807, 0.2437, -0.892, 0.1446, 0.3117, -0.9391, 0.4219, 0.7573, -0.4985, 0.1538, 0.7672, -0.6227, 0.4696, 0.7361, -0.4875, 0.3807, 0.2437, -0.892, 0.4219, 0.7573, -0.4985, 0.4696, 0.7361, -0.4875, 0.4769, 0.8572, -0.1943, 0.4696, 0.7361, -0.4875, 0.1538, 0.7672, -0.6227, -0.05252, 0.9768, -0.2076, 0.4769, 0.8572, -0.1943, 0.1538, 0.7672, -0.6227, 0.839, 0.3742, -0.3951, 0.3807, 0.2437, -0.892, 0.4696, 0.7361, -0.4875, 0.4769, 0.8572, -0.1943, 0.839, 0.3742, -0.3951, 0.4696, 0.7361, -0.4875, 0.839, 0.3742, -0.3951, 0.4824, -0.2047, -0.8517, 0.3807, 0.2437, -0.892, -0.05252, 0.9768, -0.2076, 0.322, 0.9459, 0.03925, 0.4769, 0.8572, -0.1943, 0.4769, 0.8572, -0.1943, 0.8773, 0.4794, 0.02296, 0.839, 0.3742, -0.3951, 0.322, 0.9459, 0.03925, 0.8773, 0.4794, 0.02296, 0.4769, 0.8572, -0.1943, 0.8987, -0.2942, -0.3252, 0.4824, -0.2047, -0.8517, 0.839, 0.3742, -0.3951, 0.322, 0.9459, 0.03925, 0.8887, 0.4571, -0.03562, 0.8773, 0.4794, 0.02296, 0.8773, 0.4794, 0.02296, 0.9673, -0.2533, -0.01512, 0.839, 0.3742, -0.3951, 0.8773, 0.4794, 0.02296, 0.8887, 0.4571, -0.03562, 0.9673, -0.2533, -0.01512, 0.839, 0.3742, -0.3951, 0.9673, -0.2533, -0.01512, 0.8987, -0.2942, -0.3252, 0.2464, 0.9691, 0.01251, 0.8887, 0.4571, -0.03562, 0.322, 0.9459, 0.03925, 0.3969, 0.9178, -0.002427, 0.322, 0.9459, 0.03925, -0.05252, 0.9768, -0.2076, 0.2464, 0.9691, 0.01251, 0.322, 0.9459, 0.03925, 0.3969, 0.9178, -0.002427, 0.2574, 0.9663, -0.004018, 0.3969, 0.9178, -0.002427, -0.05252, 0.9768, -0.2076, 0.2464, 0.9691, 0.01251, 0.8689, 0.4896, -0.07277, 0.8887, 0.4571, -0.03562, 0.8689, 0.4896, -0.07277, 0.9673, -0.2533, -0.01512, 0.8887, 0.4571, -0.03562, 0.3894, 0.921, -0.01301, 0.2464, 0.9691, 0.01251, 0.3969, 0.9178, -0.002427, 0.3894, 0.921, -0.01301, 0.8689, 0.4896, -0.07277, 0.2464, 0.9691, 0.01251, 0.3969, 0.9178, -0.002427, 0.2574, 0.9663, -0.004018, 0.7033, 0.7067, -0.07719, 0.3894, 0.921, -0.01301, 0.4097, 0.9116, -0.03326, 0.8689, 0.4896, -0.07277, 0.4089, 0.9126, -0.0002762, 0.3894, 0.921, -0.01301, 0.3969, 0.9178, -0.002427, 0.4089, 0.9126, -0.0002762, 0.4097, 0.9116, -0.03326, 0.3894, 0.921, -0.01301, 0.6452, 0.764, 0.00626, 0.4089, 0.9126, -0.0002762, 0.3969, 0.9178, -0.002427, 0.7033, 0.7067, -0.07719, 0.6452, 0.764, 0.00626, 0.3969, 0.9178, -0.002427, 0.6452, 0.764, 0.00626, 0.692, 0.7219, 0.002964, 0.4089, 0.9126, -0.0002762, 0.692, 0.7219, 0.002964, 0.6452, 0.764, 0.00626, 0.7033, 0.7067, -0.07719, 0.2574, 0.9663, -0.004018, 0.6419, 0.7666, 0.01692, 0.7033, 0.7067, -0.07719, 0.7075, 0.7039, 0.06224, 0.6419, 0.7666, 0.01692, 0.2574, 0.9663, -0.004018, 0.7525, 0.6559, 0.05883, 0.7033, 0.7067, -0.07719, 0.6419, 0.7666, 0.01692, 0.7075, 0.7039, 0.06224, 0.7525, 0.6559, 0.05883, 0.6419, 0.7666, 0.01692, 0.7854, 0.6188, 0.01728, 0.7033, 0.7067, -0.07719, 0.7525, 0.6559, 0.05883, 0.7854, 0.6188, 0.01728, 0.7525, 0.6559, 0.05883, 0.7075, 0.7039, 0.06224, 0.7854, 0.6188, 0.01728, 0.2849, 0.9585, 0.01083, 0.7033, 0.7067, -0.07719, 0.2849, 0.9585, 0.01083, 0.692, 0.7219, 0.002964, 0.7033, 0.7067, -0.07719, 0.3896, 0.9208, -0.01638, 0.7854, 0.6188, 0.01728, 0.7075, 0.7039, 0.06224, 0.3896, 0.9208, -0.01638, 0.2849, 0.9585, 0.01083, 0.7854, 0.6188, 0.01728, 0.3938, 0.9165, -0.07019, 0.3896, 0.9208, -0.01638, 0.7075, 0.7039, 0.06224, -0.3118, 0.9496, -0.0334, 0.3896, 0.9208, -0.01638, 0.3938, 0.9165, -0.07019, 0.2849, 0.9585, 0.01083, 0.3896, 0.9208, -0.01638, -0.3118, 0.9496, -0.0334, -0.3118, 0.9496, -0.0334, -0.5075, 0.8612, 0.02923, 0.2849, 0.9585, 0.01083, -0.3118, 0.9496, -0.0334, -0.388, 0.9216, 0.003809, -0.5075, 0.8612, 0.02923, -0.4563, 0.8895, 0.02309, 0.2849, 0.9585, 0.01083, -0.5075, 0.8612, 0.02923, -0.4563, 0.8895, 0.02309, -0.5075, 0.8612, 0.02923, -0.388, 0.9216, 0.003809, -0.4563, 0.8895, 0.02309, 0.2292, 0.9694, -0.08753, 0.2849, 0.9585, 0.01083, 0.2292, 0.9694, -0.08753, 0.692, 0.7219, 0.002964, 0.2849, 0.9585, 0.01083, -0.388, 0.9216, 0.003809, -0.6623, 0.7492, -0.007735, -0.4563, 0.8895, 0.02309, -0.6623, 0.7492, -0.007735, 0.2292, 0.9694, -0.08753, -0.4563, 0.8895, 0.02309, 0.6166, 0.7873, 0.005374, 0.692, 0.7219, 0.002964, 0.2292, 0.9694, -0.08753, 0.692, 0.7219, 0.002964, 0.6166, 0.7873, 0.005374, 0.4089, 0.9126, -0.0002762, 0.2292, 0.9694, -0.08753, -0.6623, 0.7492, -0.007735, -0.4074, 0.9074, -0.1031, 0.6166, 0.7873, 0.005374, 0.4183, 0.9082, -0.0143, 0.4089, 0.9126, -0.0002762, 0.4089, 0.9126, -0.0002762, 0.4183, 0.9082, -0.0143, 0.4097, 0.9116, -0.03326, 0.2292, 0.9694, -0.08753, -0.1464, 0.9859, 0.0807, 0.6166, 0.7873, 0.005374, 0.2292, 0.9694, -0.08753, -0.4074, 0.9074, -0.1031, -0.1464, 0.9859, 0.0807, 0.6166, 0.7873, 0.005374, 0.3441, 0.9373, 0.05508, 0.4183, 0.9082, -0.0143, -0.1464, 0.9859, 0.0807, 0.3441, 0.9373, 0.05508, 0.6166, 0.7873, 0.005374, -0.6623, 0.7492, -0.007735, -0.7025, 0.7117, -0.005679, -0.4074, 0.9074, -0.1031, -0.7025, 0.7117, -0.005679, -0.1464, 0.9859, 0.0807, -0.4074, 0.9074, -0.1031, 0.3441, 0.9373, 0.05508, -0.1464, 0.9859, 0.0807, -0.5989, 0.8006, -0.01993, -0.7025, 0.7117, -0.005679, -0.5989, 0.8006, -0.01993, -0.1464, 0.9859, 0.0807, -0.7307, 0.6825, 0.01573, -0.7025, 0.7117, -0.005679, -0.6623, 0.7492, -0.007735, -0.388, 0.9216, 0.003809, -0.7307, 0.6825, 0.01573, -0.6623, 0.7492, -0.007735, -0.388, 0.9216, 0.003809, -0.5199, 0.8518, -0.06513, -0.7307, 0.6825, 0.01573, -0.2415, 0.9703, -0.01162, -0.5199, 0.8518, -0.06513, -0.388, 0.9216, 0.003809, -0.5252, 0.8465, -0.0868, -0.2415, 0.9703, -0.01162, -0.388, 0.9216, 0.003809, -0.5252, 0.8465, -0.0868, -0.8561, 0.5165, -0.01646, -0.2415, 0.9703, -0.01162, -0.5199, 0.8518, -0.06513, -0.4229, 0.9059, -0.02238, -0.7307, 0.6825, 0.01573, -0.2415, 0.9703, -0.01162, -0.4229, 0.9059, -0.02238, -0.5199, 0.8518, -0.06513, -0.7307, 0.6825, 0.01573, -0.4229, 0.9059, -0.02238, -0.7025, 0.7117, -0.005679, -0.5221, 0.8529, -0.006377, -0.2415, 0.9703, -0.01162, -0.8561, 0.5165, -0.01646, -0.5221, 0.8529, -0.006377, -0.4229, 0.9059, -0.02238, -0.2415, 0.9703, -0.01162, -0.8561, 0.5165, -0.01646, -0.9542, 0.2991, 0.005544, -0.5221, 0.8529, -0.006377, -0.9542, 0.2991, 0.005544, -0.543, 0.8037, 0.2435, -0.5221, 0.8529, -0.006377, -0.543, 0.8037, 0.2435, 0.1459, 0.9893, 0.003725, -0.5221, 0.8529, -0.006377, 0.1459, 0.9893, 0.003725, -0.4229, 0.9059, -0.02238, -0.5221, 0.8529, -0.006377, -0.543, 0.8037, 0.2435, -0.3969, 0.9155, 0.06484, 0.1459, 0.9893, 0.003725, 0.1459, 0.9893, 0.003725, -0.1433, 0.9873, 0.06806, -0.4229, 0.9059, -0.02238, 0.1459, 0.9893, 0.003725, -0.3969, 0.9155, 0.06484, -0.1433, 0.9873, 0.06806, -0.4229, 0.9059, -0.02238, -0.1433, 0.9873, 0.06806, -0.7033, 0.709, -0.05196, -0.3969, 0.9155, 0.06484, -0.7033, 0.709, -0.05196, -0.1433, 0.9873, 0.06806, -0.7025, 0.7117, -0.005679, -0.4229, 0.9059, -0.02238, -0.7033, 0.709, -0.05196, -0.3969, 0.9155, 0.06484, -0.6076, 0.746, 0.2728, -0.7033, 0.709, -0.05196, -0.7033, 0.709, -0.05196, -0.6811, 0.7186, 0.1404, -0.7025, 0.7117, -0.005679, -0.7033, 0.709, -0.05196, -0.6076, 0.746, 0.2728, -0.6811, 0.7186, 0.1404, -0.7025, 0.7117, -0.005679, -0.6811, 0.7186, 0.1404, -0.5989, 0.8006, -0.01993, -0.6811, 0.7186, 0.1404, -0.6076, 0.746, 0.2728, -0.629, 0.6888, 0.3603, -0.6076, 0.746, 0.2728, -0.371, 0.4328, 0.8216, -0.629, 0.6888, 0.3603, -0.7021, 0.6283, 0.3351, -0.5989, 0.8006, -0.01993, -0.6811, 0.7186, 0.1404, -0.629, 0.6888, 0.3603, -0.7021, 0.6283, 0.3351, -0.6811, 0.7186, 0.1404, -0.371, 0.4328, 0.8216, -0.6762, 0.5931, 0.4371, -0.629, 0.6888, 0.3603, -0.629, 0.6888, 0.3603, -0.6762, 0.5931, 0.4371, -0.7021, 0.6283, 0.3351, -0.371, 0.4328, 0.8216, 0.01273, 0.4769, 0.8789, -0.6762, 0.5931, 0.4371, -0.5989, 0.8006, -0.01993, -0.7021, 0.6283, 0.3351, -0.01906, 0.9773, 0.211, -0.01906, 0.9773, 0.211, -0.7021, 0.6283, 0.3351, -0.6762, 0.5931, 0.4371, -0.6762, 0.5931, 0.4371, 0.01273, 0.4769, 0.8789, -0.01906, 0.9773, 0.211, 0.3441, 0.9373, 0.05508, -0.5989, 0.8006, -0.01993, -0.01906, 0.9773, 0.211, -0.01906, 0.9773, 0.211, 0.01273, 0.4769, 0.8789, 0.3892, 0.3714, 0.843, 0.3441, 0.9373, 0.05508, -0.01906, 0.9773, 0.211, 0.6765, 0.6924, 0.2509, 0.6765, 0.6924, 0.2509, -0.01906, 0.9773, 0.211, 0.3892, 0.3714, 0.843, 0.3441, 0.9373, 0.05508, 0.6765, 0.6924, 0.2509, 0.4183, 0.9082, -0.0143, 0.3892, 0.3714, 0.843, 0.7004, 0.6216, 0.3507, 0.6765, 0.6924, 0.2509, 0.3892, 0.3714, 0.843, 0.2152, 0.4719, 0.855, 0.7004, 0.6216, 0.3507, 0.4183, 0.9082, -0.0143, 0.6765, 0.6924, 0.2509, 0.3879, 0.9217, -0.002036, 0.6765, 0.6924, 0.2509, 0.7004, 0.6216, 0.3507, 0.7312, 0.6719, 0.1177, 0.6765, 0.6924, 0.2509, 0.7312, 0.6719, 0.1177, 0.3879, 0.9217, -0.002036, 0.7004, 0.6216, 0.3507, 0.3819, 0.883, 0.2728, 0.7312, 0.6719, 0.1177, 0.7312, 0.6719, 0.1177, 0.3819, 0.883, 0.2728, 0.3879, 0.9217, -0.002036, 0.2152, 0.4719, 0.855, 0.3819, 0.883, 0.2728, 0.7004, 0.6216, 0.3507, 0.3879, 0.9217, -0.002036, 0.5964, 0.8027, 0.001397, 0.4183, 0.9082, -0.0143, 0.3819, 0.883, 0.2728, 0.5964, 0.8027, 0.001397, 0.3879, 0.9217, -0.002036, 0.4183, 0.9082, -0.0143, 0.5964, 0.8027, 0.001397, 0.4097, 0.9116, -0.03326, 0.2152, 0.4719, 0.855, 0.6352, 0.625, 0.4537, 0.3819, 0.883, 0.2728, 0.2152, 0.4719, 0.855, 0.2882, 0.3608, 0.887, 0.6352, 0.625, 0.4537, 0.6352, 0.625, 0.4537, 0.2882, 0.3608, 0.887, 0.5905, -0.2464, 0.7685, 0.3819, 0.883, 0.2728, 0.4001, 0.9078, 0.1261, 0.5964, 0.8027, 0.001397, 0.3819, 0.883, 0.2728, 0.6352, 0.625, 0.4537, 0.4001, 0.9078, 0.1261, 0.9475, 0.3189, 0.02501, 0.4097, 0.9116, -0.03326, 0.5964, 0.8027, 0.001397, 0.8689, 0.4896, -0.07277, 0.4097, 0.9116, -0.03326, 0.9475, 0.3189, 0.02501, 0.9318, 0.3362, 0.1368, 0.5964, 0.8027, 0.001397, 0.4001, 0.9078, 0.1261, 0.4001, 0.9078, 0.1261, 0.6352, 0.625, 0.4537, 0.9318, 0.3362, 0.1368, 0.5964, 0.8027, 0.001397, 0.9318, 0.3362, 0.1368, 0.9475, 0.3189, 0.02501, 0.9515, -0.2552, 0.1717, 0.9318, 0.3362, 0.1368, 0.6352, 0.625, 0.4537, 0.5905, -0.2464, 0.7685, 0.9515, -0.2552, 0.1717, 0.6352, 0.625, 0.4537, 0.9475, 0.3189, 0.02501, 0.9318, 0.3362, 0.1368, 0.9562, -0.2923, 0.01478, 0.9318, 0.3362, 0.1368, 0.9515, -0.2552, 0.1717, 0.9562, -0.2923, 0.01478, 0.8689, 0.4896, -0.07277, 0.9475, 0.3189, 0.02501, 0.9515, -0.306, 0.03164, 0.9562, -0.2923, 0.01478, 0.9515, -0.306, 0.03164, 0.9475, 0.3189, 0.02501, 0.8689, 0.4896, -0.07277, 0.9515, -0.306, 0.03164, 0.9673, -0.2533, -0.01512, 0.9515, -0.2552, 0.1717, 0.5905, -0.2464, 0.7685, 0.9386, -0.314, 0.1431, 0.9562, -0.2923, 0.01478, 0.9515, -0.2552, 0.1717, 0.9386, -0.314, 0.1431, 0.5905, -0.2464, 0.7685, 0.5633, -0.1924, 0.8036, 0.9386, -0.314, 0.1431, 0.9515, -0.306, 0.03164, 0.9562, -0.2923, 0.01478, 0.9636, -0.2673, 0.006679, 0.9386, -0.314, 0.1431, 0.9636, -0.2673, 0.006679, 0.9562, -0.2923, 0.01478, 0.9871, 0.007952, 0.16, 0.9386, -0.314, 0.1431, 0.5633, -0.1924, 0.8036, 0.5598, -0.009998, 0.8286, 0.9871, 0.007952, 0.16, 0.5633, -0.1924, 0.8036, 0.9386, -0.314, 0.1431, 0.9976, 0.0692, -0.0003432, 0.9636, -0.2673, 0.006679, 0.9386, -0.314, 0.1431, 0.9871, 0.007952, 0.16, 0.9976, 0.0692, -0.0003432, 0.9871, 0.007952, 0.16, 0.5598, -0.009998, 0.8286, 0.5644, 0.1224, 0.8163, 0.9976, 0.0692, -0.0003432, 1.0, -0.004804, -0.001614, 0.9636, -0.2673, 0.006679, 0.9976, 0.0692, -0.0003432, 0.9871, 0.007952, 0.16, 1.0, -0.004804, -0.001614, 0.9515, -0.306, 0.03164, 0.9636, -0.2673, 0.006679, 0.9189, -0.3945, -0.004805, 0.9189, -0.3945, -0.004805, 0.9636, -0.2673, 0.006679, 1.0, -0.004804, -0.001614, 0.713, -0.7011, 0.01176, 0.9515, -0.306, 0.03164, 0.9189, -0.3945, -0.004805, 0.9515, -0.306, 0.03164, 0.713, -0.7011, 0.01176, 0.9673, -0.2533, -0.01512, 0.713, -0.7011, 0.01176, 0.9189, -0.3945, -0.004805, 0.957, -0.2901, -0.003727, 0.9673, -0.2533, -0.01512, 0.713, -0.7011, 0.01176, 0.957, -0.2901, -0.003727, 0.9726, 0.2322, 0.006124, 0.9189, -0.3945, -0.004805, 1.0, -0.004804, -0.001614, 0.9726, 0.2322, 0.006124, 0.957, -0.2901, -0.003727, 0.9189, -0.3945, -0.004805, 0.8775, -0.4795, -0.009072, 0.9673, -0.2533, -0.01512, 0.957, -0.2901, -0.003727, 0.9673, -0.2533, -0.01512, 0.8775, -0.4795, -0.009072, 0.8987, -0.2942, -0.3252, 0.9411, -0.3381, -0.006715, 0.8775, -0.4795, -0.009072, 0.957, -0.2901, -0.003727, 0.8987, -0.2942, -0.3252, 0.8775, -0.4795, -0.009072, 0.9256, -0.3559, -0.129, 0.8775, -0.4795, -0.009072, 0.9411, -0.3381, -0.006715, 0.9256, -0.3559, -0.129, 0.9411, -0.3381, -0.006715, 0.957, -0.2901, -0.003727, 0.9508, 0.3037, -0.06066, 0.9411, -0.3381, -0.006715, 0.9508, 0.3037, -0.06066, 0.9256, -0.3559, -0.129, 0.9508, 0.3037, -0.06066, 0.957, -0.2901, -0.003727, 0.9726, 0.2322, 0.006124, 0.8987, -0.2942, -0.3252, 0.9256, -0.3559, -0.129, 0.7691, -0.2726, -0.5781, 0.4824, -0.2047, -0.8517, 0.8987, -0.2942, -0.3252, 0.7691, -0.2726, -0.5781, 0.4824, -0.2047, -0.8517, 0.7691, -0.2726, -0.5781, 0.3357, -0.1056, -0.936, 0.3357, -0.1056, -0.936, 0.7691, -0.2726, -0.5781, 0.2823, 0.05111, -0.958, 0.7691, -0.2726, -0.5781, 0.9256, -0.3559, -0.129, 0.7804, 0.2067, -0.5901, 0.7691, -0.2726, -0.5781, 0.7804, 0.2067, -0.5901, 0.2823, 0.05111, -0.958, 0.9256, -0.3559, -0.129, 0.9508, 0.3037, -0.06066, 0.7804, 0.2067, -0.5901, 0.7804, 0.2067, -0.5901, 0.3391, 0.04188, -0.9398, 0.2823, 0.05111, -0.958, 0.3391, 0.04188, -0.9398, 0.7804, 0.2067, -0.5901, 0.5568, 0.1565, -0.8158, 0.3391, 0.04188, -0.9398, 0.5568, 0.1565, -0.8158, 0.3376, -0.163, -0.9271, 0.5568, 0.1565, -0.8158, 0.7804, 0.2067, -0.5901, 0.904, 0.2237, -0.3644, 0.9508, 0.3037, -0.06066, 0.904, 0.2237, -0.3644, 0.7804, 0.2067, -0.5901, 0.5568, 0.1565, -0.8158, 0.904, 0.2237, -0.3644, 0.3376, -0.163, -0.9271, 0.9508, 0.3037, -0.06066, 0.9608, 0.277, -0.008082, 0.904, 0.2237, -0.3644, 0.9726, 0.2322, 0.006124, 0.9608, 0.277, -0.008082, 0.9508, 0.3037, -0.06066, 0.904, 0.2237, -0.3644, 0.8267, -0.322, -0.4614, 0.3376, -0.163, -0.9271, 0.9726, 0.2322, 0.006124, 0.985, 0.1725, 0.008319, 0.9608, 0.277, -0.008082, 0.3376, -0.163, -0.9271, 0.8267, -0.322, -0.4614, 0.5059, -0.8204, -0.2663, 0.3376, -0.163, -0.9271, 0.5059, -0.8204, -0.2663, 0.115, -0.4174, -0.9014, 0.904, 0.2237, -0.3644, 0.6387, -0.7411, 0.2069, 0.8267, -0.322, -0.4614, 0.6387, -0.7411, 0.2069, 0.5059, -0.8204, -0.2663, 0.8267, -0.322, -0.4614, 0.904, 0.2237, -0.3644, 0.9608, 0.277, -0.008082, 0.9239, -0.381, -0.03443, 0.904, 0.2237, -0.3644, 0.9239, -0.381, -0.03443, 0.6387, -0.7411, 0.2069, 0.985, 0.1725, 0.008319, 0.9239, -0.381, -0.03443, 0.9608, 0.277, -0.008082, 0.5059, -0.8204, -0.2663, 0.6387, -0.7411, 0.2069, 0.08432, -0.9964, 0.001543, 0.9239, -0.381, -0.03443, 0.08432, -0.9964, 0.001543, 0.6387, -0.7411, 0.2069, 0.115, -0.4174, -0.9014, 0.5059, -0.8204, -0.2663, 0.1249, -0.9301, -0.3455, 0.5059, -0.8204, -0.2663, 0.08432, -0.9964, 0.001543, 0.1249, -0.9301, -0.3455, 0.5669, -0.8035, -0.182, 0.115, -0.4174, -0.9014, 0.1249, -0.9301, -0.3455, 0.115, -0.4174, -0.9014, 0.5669, -0.8035, -0.182, 0.1614, -0.4388, -0.884, 0.08432, -0.9964, 0.001543, 0.5052, -0.8616, -0.04873, 0.1249, -0.9301, -0.3455, 0.1249, -0.9301, -0.3455, 0.5052, -0.8616, -0.04873, 0.5669, -0.8035, -0.182, 0.08432, -0.9964, 0.001543, 0.4471, -0.8922, -0.06431, 0.5052, -0.8616, -0.04873, 0.5052, -0.8616, -0.04873, 0.4471, -0.8922, -0.06431, 0.5669, -0.8035, -0.182, 0.9239, -0.381, -0.03443, 0.5168, -0.8551, -0.04204, 0.08432, -0.9964, 0.001543, 0.5168, -0.8551, -0.04204, 0.4471, -0.8922, -0.06431, 0.08432, -0.9964, 0.001543, 0.7258, -0.6011, -0.3345, 0.1614, -0.4388, -0.884, 0.5669, -0.8035, -0.182, 0.5669, -0.8035, -0.182, 0.4471, -0.8922, -0.06431, 0.7258, -0.6011, -0.3345, 0.1614, -0.4388, -0.884, 0.7258, -0.6011, -0.3345, 0.2761, -0.3319, -0.902, 0.5168, -0.8551, -0.04204, 0.5258, -0.8505, -0.01448, 0.4471, -0.8922, -0.06431, 0.2761, -0.3319, -0.902, 0.7258, -0.6011, -0.3345, 0.4009, -0.7674, -0.5005, 0.2761, -0.3319, -0.902, 0.4009, -0.7674, -0.5005, -0.1142, -0.334, -0.9356, 0.4471, -0.8922, -0.06431, 0.7775, -0.6288, -0.009992, 0.7258, -0.6011, -0.3345, 0.5258, -0.8505, -0.01448, 0.7775, -0.6288, -0.009992, 0.4471, -0.8922, -0.06431, 0.4009, -0.7674, -0.5005, 0.7258, -0.6011, -0.3345, 0.1003, -0.9898, 0.1015, 0.4601, -0.8879, 0.005189, 0.5258, -0.8505, -0.01448, 0.5168, -0.8551, -0.04204, 0.4009, -0.7674, -0.5005, -0.1514, -0.944, -0.293, -0.1142, -0.334, -0.9356, 0.4009, -0.7674, -0.5005, 0.1003, -0.9898, 0.1015, -0.1514, -0.944, -0.293, -0.1514, -0.944, -0.293, -0.5124, -0.6375, -0.5754, -0.1142, -0.334, -0.9356, -0.4133, -0.3634, -0.8349, -0.1142, -0.334, -0.9356, -0.5124, -0.6375, -0.5754, -0.5124, -0.6375, -0.5754, -0.1514, -0.944, -0.293, -0.6504, -0.693, -0.311, -0.6504, -0.693, -0.311, -0.1514, -0.944, -0.293, -0.6756, -0.732, 0.08832, -0.6756, -0.732, 0.08832, -0.1514, -0.944, -0.293, 0.1003, -0.9898, 0.1015, -0.5124, -0.6375, -0.5754, -0.6504, -0.693, -0.311, -0.692, -0.7214, -0.02892, -0.692, -0.7214, -0.02892, -0.6504, -0.693, -0.311, -0.6756, -0.732, 0.08832, -0.5124, -0.6375, -0.5754, -0.6555, -0.6596, -0.3678, -0.4133, -0.3634, -0.8349, -0.6555, -0.6596, -0.3678, -0.5124, -0.6375, -0.5754, -0.692, -0.7214, -0.02892, -0.6555, -0.6596, -0.3678, -0.7329, -0.6738, -0.09458, -0.4133, -0.3634, -0.8349, -0.6555, -0.6596, -0.3678, -0.692, -0.7214, -0.02892, -0.4042, -0.9147, 0.001154, -0.4042, -0.9147, 0.001154, -0.7329, -0.6738, -0.09458, -0.6555, -0.6596, -0.3678, -0.7329, -0.6738, -0.09458, -0.3608, -0.9204, -0.1507, -0.4133, -0.3634, -0.8349, -0.4042, -0.9147, 0.001154, -0.3608, -0.9204, -0.1507, -0.7329, -0.6738, -0.09458, -0.2175, -0.511, -0.8316, -0.4133, -0.3634, -0.8349, -0.3608, -0.9204, -0.1507, -0.2175, -0.511, -0.8316, -0.3608, -0.9204, -0.1507, -0.3291, -0.8908, -0.3132, -0.2612, -0.3056, -0.9156, -0.2175, -0.511, -0.8316, -0.3291, -0.8908, -0.3132, -0.4321, -0.9017, 0.01602, -0.3291, -0.8908, -0.3132, -0.3608, -0.9204, -0.1507, -0.3608, -0.9204, -0.1507, -0.4042, -0.9147, 0.001154, -0.4321, -0.9017, 0.01602, -0.2612, -0.3056, -0.9156, -0.3291, -0.8908, -0.3132, -0.8888, -0.3246, -0.3236, -0.5145, 0.09458, -0.8522, -0.2612, -0.3056, -0.9156, -0.8888, -0.3246, -0.3236, -0.8953, -0.445, -0.02278, -0.8888, -0.3246, -0.3236, -0.3291, -0.8908, -0.3132, -0.8953, -0.445, -0.02278, -0.3291, -0.8908, -0.3132, -0.4321, -0.9017, 0.01602, -0.8888, -0.3246, -0.3236, -0.9544, 0.2812, -0.09978, -0.5145, 0.09458, -0.8522, -0.8888, -0.3246, -0.3236, -0.8953, -0.445, -0.02278, -0.9544, 0.2812, -0.09978, -0.9544, 0.2812, -0.09978, -0.8542, 0.2534, -0.454, -0.5145, 0.09458, -0.8522, -0.3187, 0.1071, -0.9418, -0.5145, 0.09458, -0.8522, -0.8542, 0.2534, -0.454, -0.8542, 0.2534, -0.454, -0.2856, -0.01593, -0.9582, -0.3187, 0.1071, -0.9418, -0.8542, 0.2534, -0.454, -0.5141, 0.01667, -0.8576, -0.2856, -0.01593, -0.9582, -0.964, 0.2629, -0.03967, -0.9544, 0.2812, -0.09978, -0.8953, -0.445, -0.02278, -0.9544, 0.2812, -0.09978, -0.964, 0.2629, -0.03967, -0.8542, 0.2534, -0.454, -0.5141, 0.01667, -0.8576, -0.9048, -0.2918, -0.31, -0.5632, -0.1548, -0.8117, -0.9868, -0.05522, -0.152, -0.9048, -0.2918, -0.31, -0.5141, 0.01667, -0.8576, -0.8542, 0.2534, -0.454, -0.9868, -0.05522, -0.152, -0.5141, 0.01667, -0.8576, -0.9048, -0.2918, -0.31, -0.9868, -0.05522, -0.152, -0.9307, -0.3657, -0.002182, -0.8542, 0.2534, -0.454, -0.9307, -0.3657, -0.002182, -0.9868, -0.05522, -0.152, -0.9516, 0.3073, 0.007282, -0.9307, -0.3657, -0.002182, -0.8542, 0.2534, -0.454, -0.964, 0.2629, -0.03967, -0.9516, 0.3073, 0.007282, -0.8542, 0.2534, -0.454, -0.9456, -0.3251, -0.01347, -0.9307, -0.3657, -0.002182, -0.9516, 0.3073, 0.007282, -0.8835, -0.4127, 0.2215, -0.964, 0.2629, -0.03967, -0.8953, -0.445, -0.02278, -0.4321, -0.9017, 0.01602, -0.8835, -0.4127, 0.2215, -0.8953, -0.445, -0.02278, -0.9301, 0.3667, 0.01947, -0.9456, -0.3251, -0.01347, -0.9516, 0.3073, 0.007282, -0.9301, 0.3667, 0.01947, -0.9526, -0.3041, 0.008756, -0.9456, -0.3251, -0.01347, -0.964, 0.2629, -0.03967, -0.9293, 0.3442, 0.1343, -0.9516, 0.3073, 0.007282, -0.9293, 0.3442, 0.1343, -0.9301, 0.3667, 0.01947, -0.9516, 0.3073, 0.007282, -0.8835, -0.4127, 0.2215, -0.9293, 0.3442, 0.1343, -0.964, 0.2629, -0.03967, -0.9699, 0.2093, 0.1244, -0.9526, -0.3041, 0.008756, -0.9301, 0.3667, 0.01947, -0.9699, 0.2093, 0.1244, -0.9301, 0.3667, 0.01947, -0.9293, 0.3442, 0.1343, -0.9699, 0.2093, 0.1244, -0.95, -0.3122, -0.002026, -0.9526, -0.3041, 0.008756, -0.8835, -0.4127, 0.2215, -0.991, -0.03858, 0.1279, -0.9293, 0.3442, 0.1343, -0.9293, 0.3442, 0.1343, -0.991, -0.03858, 0.1279, -0.9699, 0.2093, 0.1244, -0.8835, -0.4127, 0.2215, -0.4321, -0.9017, 0.01602, -0.4512, -0.8868, 0.09982, -0.8835, -0.4127, 0.2215, -0.4512, -0.8868, 0.09982, -0.991, -0.03858, 0.1279, -0.4042, -0.9147, 0.001154, -0.4512, -0.8868, 0.09982, -0.4321, -0.9017, 0.01602, -0.991, -0.03858, 0.1279, -0.998, 0.02579, -0.05852, -0.9699, 0.2093, 0.1244, -0.998, 0.02579, -0.05852, -0.9411, 0.3371, -0.02571, -0.9699, 0.2093, 0.1244, -0.9411, 0.3371, -0.02571, -0.95, -0.3122, -0.002026, -0.9699, 0.2093, 0.1244, -0.9049, 0.4083, -0.1202, -0.998, 0.02579, -0.05852, -0.991, -0.03858, 0.1279, -0.9049, 0.4083, -0.1202, -0.9411, 0.3371, -0.02571, -0.998, 0.02579, -0.05852, -0.4532, -0.8864, -0.0946, -0.991, -0.03858, 0.1279, -0.4512, -0.8868, 0.09982, -0.9049, 0.4083, -0.1202, -0.9368, 0.3499, 0.001571, -0.9411, 0.3371, -0.02571, -0.8577, -0.4995, -0.1219, -0.9049, 0.4083, -0.1202, -0.991, -0.03858, 0.1279, -0.8577, -0.4995, -0.1219, -0.9368, 0.3499, 0.001571, -0.9049, 0.4083, -0.1202, -0.8577, -0.4995, -0.1219, -0.991, -0.03858, 0.1279, -0.4532, -0.8864, -0.0946, -0.9368, 0.3499, 0.001571, -0.9594, 0.2797, -0.0354, -0.9411, 0.3371, -0.02571, -0.9594, 0.2797, -0.0354, -0.95, -0.3122, -0.002026, -0.9411, 0.3371, -0.02571, -0.8577, -0.4995, -0.1219, -0.9896, 0.1436, -0.007913, -0.9368, 0.3499, 0.001571, -0.9896, 0.1436, -0.007913, -0.9594, 0.2797, -0.0354, -0.9368, 0.3499, 0.001571, -0.8841, -0.4672, -0.003845, -0.9896, 0.1436, -0.007913, -0.8577, -0.4995, -0.1219, -0.9594, 0.2797, -0.0354, -0.9822, 0.09874, 0.1595, -0.95, -0.3122, -0.002026, -0.9822, 0.09874, 0.1595, -0.8537, -0.4151, 0.3145, -0.95, -0.3122, -0.002026, -0.8537, -0.4151, 0.3145, -0.9822, 0.09874, 0.1595, -0.6443, -0.2603, 0.7191, -0.9822, 0.09874, 0.1595, -0.97, -0.07638, 0.2309, -0.6443, -0.2603, 0.7191, -0.97, -0.07638, 0.2309, -0.9822, 0.09874, 0.1595, -0.9594, 0.2797, -0.0354, -0.6443, -0.2603, 0.7191, -0.97, -0.07638, 0.2309, -0.5002, 0.1934, 0.844, -0.5002, 0.1934, 0.844, -0.97, -0.07638, 0.2309, -0.924, 0.2554, 0.2845, -0.9594, 0.2797, -0.0354, -0.924, 0.2554, 0.2845, -0.97, -0.07638, 0.2309, -0.924, 0.2554, 0.2845, -0.5345, 0.2209, 0.8158, -0.5002, 0.1934, 0.844, -0.9509, 0.3065, -0.04233, -0.9594, 0.2797, -0.0354, -0.9896, 0.1436, -0.007913, -0.8578, 0.2792, 0.4315, -0.5345, 0.2209, 0.8158, -0.924, 0.2554, 0.2845, -0.4678, -0.1642, 0.8685, -0.5345, 0.2209, 0.8158, -0.8578, 0.2792, 0.4315, -0.9161, 0.2901, 0.2768, -0.924, 0.2554, 0.2845, -0.9594, 0.2797, -0.0354, -0.9161, 0.2901, 0.2768, -0.9594, 0.2797, -0.0354, -0.9509, 0.3065, -0.04233, -0.8578, 0.2792, 0.4315, -0.924, 0.2554, 0.2845, -0.9161, 0.2901, 0.2768, -0.8893, -0.4528, 0.06422, -0.9509, 0.3065, -0.04233, -0.9896, 0.1436, -0.007913, -0.8893, -0.4528, 0.06422, -0.9161, 0.2901, 0.2768, -0.9509, 0.3065, -0.04233, -0.8841, -0.4672, -0.003845, -0.8893, -0.4528, 0.06422, -0.9896, 0.1436, -0.007913, -0.9161, 0.2901, 0.2768, -0.8943, -0.2988, 0.333, -0.8578, 0.2792, 0.4315, -0.8893, -0.4528, 0.06422, -0.8943, -0.2988, 0.333, -0.9161, 0.2901, 0.2768, -0.4678, -0.1642, 0.8685, -0.8578, 0.2792, 0.4315, -0.5705, -0.5924, 0.5689, -0.5705, -0.5924, 0.5689, -0.8578, 0.2792, 0.4315, -0.8943, -0.2988, 0.333, -0.4678, -0.1642, 0.8685, -0.5705, -0.5924, 0.5689, -0.1266, -0.5797, 0.8049, -0.5705, -0.5924, 0.5689, -0.8943, -0.2988, 0.333, -0.4464, -0.8806, 0.1591, -0.8943, -0.2988, 0.333, -0.8893, -0.4528, 0.06422, -0.4464, -0.8806, 0.1591, -0.5705, -0.5924, 0.5689, -0.4311, -0.8519, 0.2973, -0.1266, -0.5797, 0.8049, -0.5705, -0.5924, 0.5689, -0.4464, -0.8806, 0.1591, -0.4311, -0.8519, 0.2973, -0.2131, -0.5038, 0.8371, -0.1266, -0.5797, 0.8049, -0.4311, -0.8519, 0.2973, -0.2131, -0.5038, 0.8371, -0.4311, -0.8519, 0.2973, -0.01991, -0.5783, 0.8156, -0.4464, -0.8806, 0.1591, -0.8893, -0.4528, 0.06422, -0.2036, -0.9789, 0.01631, -0.4311, -0.8519, 0.2973, -0.4464, -0.8806, 0.1591, -0.2036, -0.9789, 0.01631, -0.8893, -0.4528, 0.06422, -0.8841, -0.4672, -0.003845, -0.4525, -0.8876, 0.08671, -0.8893, -0.4528, 0.06422, -0.4525, -0.8876, 0.08671, -0.2036, -0.9789, 0.01631, -0.8841, -0.4672, -0.003845, -0.8577, -0.4995, -0.1219, -0.4525, -0.8876, 0.08671, -0.4525, -0.8876, 0.08671, -0.8577, -0.4995, -0.1219, -0.4532, -0.8864, -0.0946, -0.4311, -0.8519, 0.2973, -0.2036, -0.9789, 0.01631, -0.354, -0.9333, 0.06045, -0.4532, -0.8864, -0.0946, -0.04104, -0.9986, 0.03399, -0.4525, -0.8876, 0.08671, -0.4532, -0.8864, -0.0946, -0.4512, -0.8868, 0.09982, -0.04104, -0.9986, 0.03399, -0.2036, -0.9789, 0.01631, -0.4525, -0.8876, 0.08671, -0.3931, -0.9194, 0.01616, -0.354, -0.9333, 0.06045, -0.2036, -0.9789, 0.01631, -0.3931, -0.9194, 0.01616, -0.04104, -0.9986, 0.03399, -0.3931, -0.9194, 0.01616, -0.4525, -0.8876, 0.08671, -0.04104, -0.9986, 0.03399, -0.4512, -0.8868, 0.09982, -0.4042, -0.9147, 0.001154, -0.5385, -0.7933, 0.2841, -0.354, -0.9333, 0.06045, -0.3931, -0.9194, 0.01616, -0.4311, -0.8519, 0.2973, -0.354, -0.9333, 0.06045, -0.5385, -0.7933, 0.2841, -0.2928, -0.9457, 0.1414, -0.3931, -0.9194, 0.01616, -0.04104, -0.9986, 0.03399, -0.4225, -0.885, 0.1954, -0.04104, -0.9986, 0.03399, -0.4042, -0.9147, 0.001154, -0.2928, -0.9457, 0.1414, -0.04104, -0.9986, 0.03399, -0.4225, -0.885, 0.1954, -0.4225, -0.885, 0.1954, -0.4042, -0.9147, 0.001154, -0.6627, -0.7488, -0.008566, -0.6627, -0.7488, -0.008566, -0.4042, -0.9147, 0.001154, -0.692, -0.7214, -0.02892, -0.2928, -0.9457, 0.1414, -0.4225, -0.885, 0.1954, -0.715, -0.6991, -0.01058, -0.715, -0.6991, -0.01058, -0.4225, -0.885, 0.1954, -0.6627, -0.7488, -0.008566, -0.6627, -0.7488, -0.008566, -0.692, -0.7214, -0.02892, -0.6756, -0.732, 0.08832, -0.2928, -0.9457, 0.1414, -0.7075, -0.7062, -0.0267, -0.3931, -0.9194, 0.01616, -0.2928, -0.9457, 0.1414, -0.715, -0.6991, -0.01058, -0.7075, -0.7062, -0.0267, -0.3931, -0.9194, 0.01616, -0.7075, -0.7062, -0.0267, -0.5385, -0.7933, 0.2841, -0.715, -0.6991, -0.01058, -0.6627, -0.7488, -0.008566, -0.6489, -0.7608, -0.005164, -0.7075, -0.7062, -0.0267, -0.715, -0.6991, -0.01058, -0.6489, -0.7608, -0.005164, -0.6756, -0.732, 0.08832, -0.5238, -0.8497, 0.06063, -0.6627, -0.7488, -0.008566, -0.5238, -0.8497, 0.06063, -0.6756, -0.732, 0.08832, 0.1003, -0.9898, 0.1015, -0.6627, -0.7488, -0.008566, -0.5238, -0.8497, 0.06063, -0.4777, -0.8718, -0.1083, 0.2148, -0.9759, -0.03888, -0.5238, -0.8497, 0.06063, 0.1003, -0.9898, 0.1015, -0.4777, -0.8718, -0.1083, -0.5238, -0.8497, 0.06063, 0.2148, -0.9759, -0.03888, 0.7258, -0.6011, -0.3345, 0.2148, -0.9759, -0.03888, 0.1003, -0.9898, 0.1015, -0.6627, -0.7488, -0.008566, -0.4777, -0.8718, -0.1083, -0.04823, -0.9888, 0.1414, -0.04823, -0.9888, 0.1414, -0.4777, -0.8718, -0.1083, 0.2148, -0.9759, -0.03888, -0.6627, -0.7488, -0.008566, -0.04823, -0.9888, 0.1414, -0.6489, -0.7608, -0.005164, 0.7775, -0.6288, -0.009992, 0.2148, -0.9759, -0.03888, 0.7258, -0.6011, -0.3345, -0.3103, -0.9504, -0.02254, -0.6489, -0.7608, -0.005164, -0.04823, -0.9888, 0.1414, -0.6489, -0.7608, -0.005164, -0.3103, -0.9504, -0.02254, -0.7075, -0.7062, -0.0267, 0.5801, -0.8144, 0.01577, -0.04823, -0.9888, 0.1414, 0.2148, -0.9759, -0.03888, -0.04823, -0.9888, 0.1414, 0.5801, -0.8144, 0.01577, -0.3103, -0.9504, -0.02254, 0.7775, -0.6288, -0.009992, 0.5801, -0.8144, 0.01577, 0.2148, -0.9759, -0.03888, 0.5801, -0.8144, 0.01577, 0.5377, -0.8232, -0.182, -0.3103, -0.9504, -0.02254, 0.5801, -0.8144, 0.01577, 0.7775, -0.6288, -0.009992, 0.5377, -0.8232, -0.182, -0.7075, -0.7062, -0.0267, -0.3103, -0.9504, -0.02254, -0.3445, -0.9325, -0.1086, -0.3103, -0.9504, -0.02254, 0.5377, -0.8232, -0.182, 0.3032, -0.9184, -0.2543, 0.3032, -0.9184, -0.2543, -0.3445, -0.9325, -0.1086, -0.3103, -0.9504, -0.02254, 0.5377, -0.8232, -0.182, 0.7775, -0.6288, -0.009992, 0.6871, -0.7246, -0.05337, 0.6871, -0.7246, -0.05337, 0.3032, -0.9184, -0.2543, 0.5377, -0.8232, -0.182, -0.7075, -0.7062, -0.0267, -0.3445, -0.9325, -0.1086, -0.4794, -0.8776, -0.005161, 0.3032, -0.9184, -0.2543, -0.4794, -0.8776, -0.005161, -0.3445, -0.9325, -0.1086, -0.1136, -0.9932, 0.02569, -0.7075, -0.7062, -0.0267, -0.4794, -0.8776, -0.005161, -0.1136, -0.9932, 0.02569, -0.5385, -0.7933, 0.2841, -0.7075, -0.7062, -0.0267, 0.2639, -0.9645, -0.008638, -0.4794, -0.8776, -0.005161, 0.3032, -0.9184, -0.2543, -0.4794, -0.8776, -0.005161, 0.2639, -0.9645, -0.008638, -0.1136, -0.9932, 0.02569, 0.3032, -0.9184, -0.2543, 0.6871, -0.7246, -0.05337, 0.2639, -0.9645, -0.008638, -0.5385, -0.7933, 0.2841, -0.1136, -0.9932, 0.02569, 0.3273, -0.9398, 0.09833, 0.6871, -0.7246, -0.05337, 0.7057, -0.7085, 0.002746, 0.2639, -0.9645, -0.008638, -0.1136, -0.9932, 0.02569, 0.2639, -0.9645, -0.008638, 0.6813, -0.7317, 0.01958, 0.2639, -0.9645, -0.008638, 0.7057, -0.7085, 0.002746, 0.6813, -0.7317, 0.01958, 0.6813, -0.7317, 0.01958, 0.3273, -0.9398, 0.09833, -0.1136, -0.9932, 0.02569, 0.4263, -0.9044, 0.01768, 0.7057, -0.7085, 0.002746, 0.6871, -0.7246, -0.05337, 0.7057, -0.7085, 0.002746, 0.4263, -0.9044, 0.01768, 0.6813, -0.7317, 0.01958, 0.4263, -0.9044, 0.01768, 0.6871, -0.7246, -0.05337, 0.7775, -0.6288, -0.009992, 0.7775, -0.6288, -0.009992, 0.5258, -0.8505, -0.01448, 0.4263, -0.9044, 0.01768, 0.4601, -0.8879, 0.005189, 0.4263, -0.9044, 0.01768, 0.5258, -0.8505, -0.01448, 0.6813, -0.7317, 0.01958, 0.6371, -0.704, 0.3138, 0.3273, -0.9398, 0.09833, 0.3273, -0.9398, 0.09833, 0.02947, -0.9183, 0.3948, -0.5385, -0.7933, 0.2841, 0.6371, -0.704, 0.3138, 0.02947, -0.9183, 0.3948, 0.3273, -0.9398, 0.09833, -0.4311, -0.8519, 0.2973, -0.5385, -0.7933, 0.2841, 0.02947, -0.9183, 0.3948, -0.01991, -0.5783, 0.8156, -0.4311, -0.8519, 0.2973, 0.02947, -0.9183, 0.3948, 0.7094, -0.7033, 0.04614, 0.6371, -0.704, 0.3138, 0.6813, -0.7317, 0.01958, 0.7094, -0.7033, 0.04614, 0.6813, -0.7317, 0.01958, 0.4263, -0.9044, 0.01768, 0.02947, -0.9183, 0.3948, 0.6371, -0.704, 0.3138, 0.8275, -0.4505, 0.3352, 0.7094, -0.7033, 0.04614, 0.8275, -0.4505, 0.3352, 0.6371, -0.704, 0.3138, 0.02947, -0.9183, 0.3948, 0.8275, -0.4505, 0.3352, 0.6206, -0.6897, 0.3731, 0.6206, -0.6897, 0.3731, -0.01991, -0.5783, 0.8156, 0.02947, -0.9183, 0.3948, 0.8275, -0.4505, 0.3352, 0.7094, -0.7033, 0.04614, 0.6206, -0.6897, 0.3731, 0.6206, -0.6897, 0.3731, 0.3478, -0.846, 0.404, -0.01991, -0.5783, 0.8156, 0.3478, -0.846, 0.404, 0.239, -0.5013, 0.8316, -0.01991, -0.5783, 0.8156, 0.3478, -0.846, 0.404, 0.3807, -0.3445, 0.8581, 0.239, -0.5013, 0.8316, 0.4267, -0.8307, 0.3576, 0.3478, -0.846, 0.404, 0.6206, -0.6897, 0.3731, 0.4267, -0.8307, 0.3576, 0.6206, -0.6897, 0.3731, 0.7094, -0.7033, 0.04614, 0.3931, -0.8961, 0.2062, 0.3478, -0.846, 0.404, 0.4267, -0.8307, 0.3576, 0.3931, -0.8961, 0.2062, 0.4267, -0.8307, 0.3576, 0.7094, -0.7033, 0.04614, 0.3931, -0.8961, 0.2062, 0.3807, -0.3445, 0.8581, 0.3478, -0.846, 0.404, 0.7094, -0.7033, 0.04614, 0.185, -0.9808, -0.06146, 0.3931, -0.8961, 0.2062, 0.185, -0.9808, -0.06146, 0.7094, -0.7033, 0.04614, 0.09988, -0.9946, 0.02749, 0.09988, -0.9946, 0.02749, 0.7094, -0.7033, 0.04614, 0.4263, -0.9044, 0.01768, 0.185, -0.9808, -0.06146, 0.09988, -0.9946, 0.02749, -0.2089, -0.9775, 0.02778, -0.2089, -0.9775, 0.02778, 0.09988, -0.9946, 0.02749, 0.4263, -0.9044, 0.01768, 0.3931, -0.8961, 0.2062, 0.185, -0.9808, -0.06146, -0.2089, -0.9775, 0.02778, 0.249, -0.9685, 0.00561, -0.2089, -0.9775, 0.02778, 0.4263, -0.9044, 0.01768, 0.249, -0.9685, 0.00561, 0.4263, -0.9044, 0.01768, 0.4601, -0.8879, 0.005189, 0.4856, -0.858, 0.1674, 0.3931, -0.8961, 0.2062, -0.2089, -0.9775, 0.02778, 0.4856, -0.858, 0.1674, -0.2089, -0.9775, 0.02778, 0.249, -0.9685, 0.00561, 0.3931, -0.8961, 0.2062, 0.4856, -0.858, 0.1674, 0.3807, -0.3445, 0.8581, 0.4601, -0.8879, 0.005189, 0.867, -0.4975, 0.02924, 0.249, -0.9685, 0.00561, 0.867, -0.4975, 0.02924, 0.4856, -0.858, 0.1674, 0.249, -0.9685, 0.00561, 0.867, -0.4975, 0.02924, 0.4601, -0.8879, 0.005189, 0.5168, -0.8551, -0.04204, 0.9239, -0.381, -0.03443, 0.867, -0.4975, 0.02924, 0.5168, -0.8551, -0.04204, 0.985, 0.1725, 0.008319, 0.867, -0.4975, 0.02924, 0.9239, -0.381, -0.03443, 0.947, -0.2947, 0.1279, 0.3807, -0.3445, 0.8581, 0.4856, -0.858, 0.1674, 0.867, -0.4975, 0.02924, 0.947, -0.2947, 0.1279, 0.4856, -0.858, 0.1674, 0.867, -0.4975, 0.02924, 0.985, 0.1725, 0.008319, 0.966, 0.2585, -0.007017, 0.966, 0.2585, -0.007017, 0.947, -0.2947, 0.1279, 0.867, -0.4975, 0.02924, 0.9726, 0.2322, 0.006124, 0.966, 0.2585, -0.007017, 0.985, 0.1725, 0.008319, 0.3807, -0.3445, 0.8581, 0.947, -0.2947, 0.1279, 0.9296, 0.2889, 0.2287, 0.9296, 0.2889, 0.2287, 0.947, -0.2947, 0.1279, 0.966, 0.2585, -0.007017, 0.9296, 0.2889, 0.2287, 0.5644, 0.1224, 0.8163, 0.3807, -0.3445, 0.8581, 0.9688, 0.248, 0.001002, 0.966, 0.2585, -0.007017, 0.9726, 0.2322, 0.006124, 1.0, -0.004804, -0.001614, 0.9688, 0.248, 0.001002, 0.9726, 0.2322, 0.006124, 0.9471, 0.3082, 0.08956, 0.5644, 0.1224, 0.8163, 0.9296, 0.2889, 0.2287, 0.9871, 0.007952, 0.16, 0.5644, 0.1224, 0.8163, 0.9471, 0.3082, 0.08956, 0.9634, 0.2681, -2.637e-05, 0.9688, 0.248, 0.001002, 1.0, -0.004804, -0.001614, 1.0, -0.004804, -0.001614, 0.9871, 0.007952, 0.16, 0.9634, 0.2681, -2.637e-05, 0.9634, 0.2681, -2.637e-05, 0.966, 0.2585, -0.007017, 0.9688, 0.248, 0.001002, 0.9871, 0.007952, 0.16, 0.9471, 0.3082, 0.08956, 0.9634, 0.2681, -2.637e-05, 0.966, 0.2585, -0.007017, 0.9634, 0.2681, -2.637e-05, 0.9296, 0.2889, 0.2287, 0.9471, 0.3082, 0.08956, 0.9296, 0.2889, 0.2287, 0.9634, 0.2681, -2.637e-05])] * 3)])

# ---- objects
ob_light = bpy.data.objects.new('Light', light_light)
ob_camera = bpy.data.objects.new('Camera', cam_camera)
ob_ruins_pillar_4m_b = bpy.data.objects.new('Ruins_Pillar_4m_B', me_ruins_pillar_4m_b)

# ---- transforms, parenting, visibility, modifiers, constraints
ob_light.location = (4.076, 1.005, 5.904)
ob_light.rotation_euler = (0.6503, 0.05522, 1.866)
ob_light.lock_rotations_4d = False
ob_light.empty_display_type = 'ARROWS'
ob_light.color = (0.0, 0.0, 0.0, 0.0)
ob_light.lineart.crease_threshold = 0.0
ob_camera.location = (7.359, -6.926, 4.958)
ob_camera.rotation_euler = (1.109, 0.0, 0.8149)
ob_camera.lock_rotations_4d = False
ob_camera.empty_display_type = 'ARROWS'
ob_camera.color = (0.0, 0.0, 0.0, 0.0)
ob_camera.display_type = 'WIRE'
ob_camera.lineart.crease_threshold = 0.0
ob_ruins_pillar_4m_b.location = (0.0, 0.0, 0.0)
ob_ruins_pillar_4m_b.rotation_euler = (1.571, -0.0, 0.0)

# ---- collection membership
col_collection.objects.link(ob_light)
col_collection.objects.link(ob_camera)
col_collection.objects.link(ob_ruins_pillar_4m_b)

# ---- scene / render settings (as saved in the file)
scene.camera = ob_camera
scene.frame_start = 1; scene.frame_end = 250; scene.frame_set(1)
scene.render.engine = 'BLENDER_EEVEE_NEXT'
scene.cycles.sampling_pattern = 'TABULATED_SOBOL'
scene.view_settings.view_transform = 'Filmic'
bpy.context.view_layer.update()

